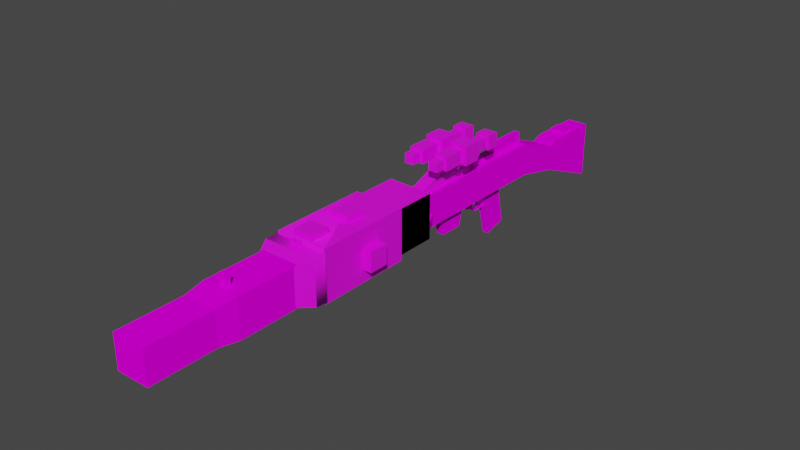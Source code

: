 # Source: t21.blend  (saved by Blender 2.80.75; exported with 4.5.12 LTS)
import bpy
from mathutils import Matrix  # noqa: F401  (used for matrix-valued properties, if any)

bpy.ops.wm.read_factory_settings(use_empty=True)
scene = bpy.context.scene
scene.name = 'Scene'

# ---- collections
col_collection = bpy.data.collections.new('Collection'); scene.collection.children.link(col_collection)

# ---- images (referenced by path relative to the original .blend; pixels are not part of the script)
import os
ASSET_DIR = os.environ.get("B2B_ASSET_DIR", "")  # directory of the original .blend (textures are referenced by path, not embedded)
HERE = os.path.dirname(os.path.abspath(__file__))  # packed textures are extracted next to this script under _unpacked/

def load_image(name, relpath, width, height, colorspace="sRGB"):
    """Load a texture the original file referenced (path relative to the .blend, or extracted next to this script)."""
    p = next((c for c in (os.path.join(HERE, relpath), os.path.join(ASSET_DIR, relpath)) if relpath and os.path.exists(c)), "")
    if p:
        img = bpy.data.images.load(p, check_existing=True)
        img.name = name
    else:  # same state as the original file: an image datablock whose file is absent (Cycles renders it pink)
        img = bpy.data.images.new(name, width, height)
        img.source = "FILE"
        img.filepath = "//" + (relpath or name)
    img.colorspace_settings.name = colorspace
    return img
img_t21_base_png = load_image('t21_base.png', 't21_base.png', 1024, 1024, 'sRGB')
img_t21_barrel_png = load_image('t21_barrel.png', 't21_barrel.png', 1024, 1024, 'sRGB')
img_t21_scope_png = load_image('t21_scope.png', 't21_scope.png', 1024, 1024, 'sRGB')

# ---- materials (node trees are filled in below, after node groups)
mat_mat_diffuse_cutout = bpy.data.materials.new('MAT_DIFFUSE_CUTOUT')
mat_mat_diffuse_cutout.use_transparent_shadow = False
mat_mat_diffuse_cutout.diffuse_color = (0.0, 0.0, 0.0, 1.0)
mat_mat_diffuse_cutout.roughness = 1.0
mat_mat_diffuse_cutout.specular_intensity = 0.0
mat_material_002 = bpy.data.materials.new('Material.002')
mat_material_002.use_transparent_shadow = False
mat_material_001 = bpy.data.materials.new('Material.001')
mat_material_001.use_transparent_shadow = False
mat_material_001.diffuse_color = (0.0, 0.0, 0.0, 1.0)
mat_material_001.roughness = 1.0
mat_material_001.specular_intensity = 0.0

# ---- material node trees
mat_mat_diffuse_cutout.use_nodes = True; mat_mat_diffuse_cutout.node_tree.nodes.clear()
_N = mat_mat_diffuse_cutout.node_tree.nodes; _L = mat_mat_diffuse_cutout.node_tree.links
n0 = _N.new('ShaderNodeOutputMaterial'); n0.name = 'Material Output'; n0.location = (300, 300)
n1 = _N.new('ShaderNodeBsdfPrincipled'); n1.name = 'Principled BSDF'; n1.location = (10, 300)
n1.distribution = 'GGX'
n1.subsurface_method = 'BURLEY'
n1.inputs[2].default_value = 1.0
n1.inputs[3].default_value = 1.0
n1.inputs[13].default_value = 0.0
n1.inputs[27].default_value = (0.0, 0.0, 0.0, 1.0)
n1.inputs[28].default_value = 1.0
n2 = _N.new('ShaderNodeTexImage'); n2.name = 'Image Texture'; n2.location = (-300, 600)
n2.image = img_t21_base_png
n2.interpolation = 'Closest'
_L.new(n1.outputs[0], n0.inputs[0])
_L.new(n2.outputs[0], n1.inputs[0])
n0.is_active_output = True
mat_material_002.use_nodes = True; mat_material_002.node_tree.nodes.clear()
_N = mat_material_002.node_tree.nodes; _L = mat_material_002.node_tree.links
n0 = _N.new('ShaderNodeOutputMaterial'); n0.name = 'Material Output'; n0.location = (300, 300)
n1 = _N.new('ShaderNodeBsdfPrincipled'); n1.name = 'Principled BSDF'; n1.location = (10, 300)
n1.distribution = 'GGX'
n1.subsurface_method = 'BURLEY'
n1.inputs[3].default_value = 1.45
n1.inputs[27].default_value = (0.0, 0.0, 0.0, 1.0)
n1.inputs[28].default_value = 1.0
n2 = _N.new('ShaderNodeTexImage'); n2.name = 'Image Texture'; n2.location = (-280, 280)
n2.image = img_t21_barrel_png
n2.interpolation = 'Closest'
_L.new(n1.outputs[0], n0.inputs[0])
_L.new(n2.outputs[0], n1.inputs[0])
n0.is_active_output = True
mat_material_001.use_nodes = True; mat_material_001.node_tree.nodes.clear()
_N = mat_material_001.node_tree.nodes; _L = mat_material_001.node_tree.links
n0 = _N.new('ShaderNodeOutputMaterial'); n0.name = 'Material Output'; n0.location = (300, 300)
n1 = _N.new('ShaderNodeBsdfPrincipled'); n1.name = 'Principled BSDF'; n1.location = (10, 300)
n1.distribution = 'GGX'
n1.subsurface_method = 'BURLEY'
n1.inputs[3].default_value = 1.45
n1.inputs[27].default_value = (0.0, 0.0, 0.0, 1.0)
n1.inputs[28].default_value = 1.0
n2 = _N.new('ShaderNodeTexImage'); n2.name = 'Image Texture'; n2.location = (-280, 280)
n2.image = img_t21_scope_png
n2.interpolation = 'Closest'
_L.new(n1.outputs[0], n0.inputs[0])
_L.new(n2.outputs[0], n1.inputs[0])
n0.is_active_output = True

# ---- world
world_world = bpy.data.worlds.new('World'); scene.world = world_world
world_world.use_nodes = True; world_world.node_tree.nodes.clear()
_N = world_world.node_tree.nodes; _L = world_world.node_tree.links
n0 = _N.new('ShaderNodeOutputWorld'); n0.name = 'World Output'; n0.location = (300, 300)
n1 = _N.new('ShaderNodeBackground'); n1.name = 'Background'; n1.location = (10, 300)
n1.inputs[0].default_value = (0.05088, 0.05088, 0.05088, 1.0)
_L.new(n1.outputs[0], n0.inputs[0])
n0.is_active_output = True
world_world.color = (0.05088, 0.05088, 0.05088)
world_world.use_sun_shadow = False
world_world.sun_shadow_jitter_overblur = 0.0

# ---- meshes
me_base_gun = bpy.data.meshes.new('base_gun')
me_base_gun.from_pydata([(-0.1683, -0.5415, -2.938), (0.1683, 0.3883, -2.938), (0.1683, -0.5415, -2.938), (-0.1683, 0.6262, -1.078), (0.1683, 0.6262, 1.635), (0.1683, 0.6262, -1.078), (-0.1683, 0.6262, 1.635), (0.1683, 0.08284, 1.635), (-0.1683, 0.08284, 1.635), (0.1683, 0.08284, -1.078), (-0.1683, 0.08284, -1.078), (0.1683, -0.08845, -1.837), (-0.1683, 0.3342, -1.837), (-0.1683, -0.08845, -1.837), (0.1683, 0.3342, -1.837), (-0.1683, 0.3883, -2.938), (-0.1683, 0.4037, -2.007), (0.1683, 0.4037, -2.007), (-0.0613, 0.5633, -1.063), (0.0613, 0.6859, -1.063), (0.0613, 0.5633, -1.063), (-0.0613, 0.6859, -1.063), (0.0613, 0.6859, 0.1986), (-0.0613, 0.6859, 0.1986), (0.0613, 0.5633, 0.1986), (-0.0613, 0.5633, 0.1986), (-0.05059, 0.6852, -1.029), (0.05059, 0.6852, -0.9276), (0.05059, 0.6852, -1.029), (0.05059, 0.7753, -1.029), (-0.05059, 0.7753, -0.9276), (-0.05059, 0.6852, -0.9276), (-0.05059, 0.6852, -0.4433), (0.05059, 0.6852, -0.3422), (0.05059, 0.6852, -0.4433), (0.05059, 0.7753, -0.4433), (-0.05059, 0.7753, -0.3422), (-0.05059, 0.6852, -0.3422), (-0.04754, 0.7115, -1.054), (0.04754, 0.8066, -1.054), (0.04754, 0.7115, -1.054), (-0.04754, 0.8066, -1.054), (0.04754, 0.8066, -0.2695), (-0.04754, 0.8066, -0.2695), (0.04754, 0.7115, -0.2695), (-0.04754, 0.7115, -0.2695), (-0.06861, 0.6058, 0.7596), (0.06861, 0.8126, 0.7596), (0.06861, 0.6058, 0.7596), (-0.06861, 0.8126, 0.7596), (0.06861, 0.8126, 0.8968), (-0.06861, 0.8126, 0.8968), (0.06861, 0.6058, 0.8968), (-0.06861, 0.6058, 0.8968), (-0.1607, 0.1906, 1.294), (0.1607, 0.3018, 1.294), (0.1607, 0.1906, 1.294), (-0.3565, 0.3018, 1.64), (0.3565, 0.3018, 1.64), (0.3565, 0.1906, 1.64), (-0.3565, 0.1906, 1.64), (-0.1607, 0.3018, 1.294), (-0.06092, -0.253, 0.5091), (0.06092, 0.09437, 0.4298), (0.06092, -0.253, 0.5091), (-0.06092, 0.09437, 0.4298), (0.06092, 0.09437, 0.9832), (-0.06092, 0.09437, 0.9832), (0.06092, -0.253, 0.9039), (-0.06092, -0.253, 0.9039), (-0.06092, 0.04129, -0.8564), (0.06092, 0.09437, -0.9187), (0.06092, 0.04129, -0.8564), (0.06092, 0.09437, -0.1049), (-0.06092, 0.09437, -0.9187), (-0.06092, 0.09437, -0.1049), (-0.04856, -0.7007, -0.288), (0.04856, -0.6078, -0.6614), (0.04856, -0.7007, -0.288), (0.06092, 0.04129, -0.5058), (0.04856, -0.1587, -0.146), (-0.06092, 0.04129, -0.5058), (-0.06092, 0.04129, -0.1673), (0.06092, 0.04129, -0.1673), (-0.04856, -0.6078, -0.6614), (-0.04856, -0.1587, -0.146), (0.04856, -0.1587, 0.0933), (-0.04856, -0.1587, 0.0933), (0.04856, -0.07731, 0.1647), (-0.04856, -0.07813, 0.2614), (0.04856, -0.0778, 0.1644), (0.04856, -0.07813, 0.2614), (-0.04856, 0.09225, 0.2855), (0.04856, 0.09035, 0.1079), (0.04856, 0.09225, 0.2855), (-0.04856, -0.0778, 0.1644), (-0.04856, 0.09035, 0.1079), (-0.02458, -0.0143, -0.04376), (0.02458, 0.1026, -0.03605), (0.02458, -0.0143, -0.04376), (-0.02458, 0.1026, -0.03605), (0.02458, 0.1026, 0.01311), (-0.02458, 0.1026, 0.01311), (0.02458, -0.0143, -0.01044), (-0.02458, -0.0143, -0.01044), (0.02458, -0.09766, -0.00511), (-0.02458, -0.09766, -0.02825), (-0.02458, -0.09766, -0.00511), (0.02458, -0.1446, 0.0117), (0.02458, -0.09766, -0.02825), (-0.02458, -0.1446, 0.0117), (-0.1177, 0.3791, -2.506), (0.1177, 0.4549, -2.506), (0.1177, 0.3791, -2.506), (-0.1177, 0.4549, -2.506), (0.1177, 0.4549, -2.271), (-0.1177, 0.4549, -2.271), (0.1177, 0.3791, -2.271), (-0.1177, 0.3791, -2.271), (0.05059, 0.7753, -0.9276), (-0.05059, 0.7753, -1.029), (0.05059, 0.7753, -0.3422), (-0.05059, 0.7753, -0.4433), (-0.04856, -0.07731, 0.1647)], [], [(0, 1, 2), (3, 4, 5), (6, 7, 4), (8, 9, 7), (8, 3, 10), (9, 4, 7), (10, 11, 9), (10, 12, 13), (5, 12, 3), (9, 14, 5), (13, 2, 11), (15, 13, 16), (14, 16, 12), (11, 2, 1), (17, 15, 16), (18, 19, 20), (21, 22, 19), (23, 24, 22), (25, 20, 24), (25, 21, 18), (20, 22, 24), (26, 27, 28), (27, 29, 28), (26, 30, 31), (32, 33, 34), (33, 35, 34), (32, 36, 37), (38, 39, 40), (41, 42, 39), (43, 44, 42), (45, 40, 44), (45, 41, 38), (40, 42, 44), (46, 47, 48), (49, 50, 47), (51, 52, 50), (53, 48, 52), (53, 49, 46), (48, 50, 52), (54, 55, 56), (55, 57, 58), (57, 59, 58), (60, 56, 59), (60, 61, 54), (56, 58, 59), (62, 63, 64), (65, 66, 63), (67, 68, 66), (69, 64, 68), (69, 65, 62), (68, 63, 66), (70, 71, 72), (73, 74, 75), (76, 77, 78), (73, 79, 71), (79, 80, 77), (81, 72, 79), (73, 82, 83), (82, 80, 83), (79, 84, 81), (76, 80, 85), (74, 81, 75), (84, 76, 85), (85, 86, 80), (87, 88, 86), (89, 90, 91), (92, 93, 94), (92, 91, 94), (92, 95, 89), (93, 95, 96), (94, 90, 93), (97, 98, 99), (100, 101, 98), (102, 103, 101), (98, 101, 103), (104, 105, 103), (99, 106, 97), (107, 108, 105), (100, 97, 104), (109, 110, 106), (111, 112, 113), (114, 115, 112), (116, 117, 115), (118, 113, 117), (118, 114, 111), (113, 115, 117), (0, 15, 1), (3, 6, 4), (6, 8, 7), (8, 10, 9), (8, 6, 3), (9, 5, 4), (10, 13, 11), (10, 3, 12), (5, 14, 12), (9, 11, 14), (13, 0, 2), (0, 13, 15), (13, 12, 16), (14, 17, 16), (1, 17, 11), (17, 14, 11), (17, 1, 15), (18, 21, 19), (21, 23, 22), (23, 25, 24), (25, 18, 20), (25, 23, 21), (20, 19, 22), (26, 31, 27), (27, 119, 29), (26, 120, 30), (32, 37, 33), (33, 121, 35), (32, 122, 36), (38, 41, 39), (41, 43, 42), (43, 45, 44), (45, 38, 40), (45, 43, 41), (40, 39, 42), (46, 49, 47), (49, 51, 50), (51, 53, 52), (53, 46, 48), (53, 51, 49), (48, 47, 50), (54, 61, 55), (55, 61, 57), (57, 60, 59), (60, 54, 56), (60, 57, 61), (56, 55, 58), (62, 65, 63), (65, 67, 66), (67, 69, 68), (69, 62, 64), (69, 67, 65), (68, 64, 63), (70, 74, 71), (73, 71, 74), (76, 84, 77), (83, 79, 73), (79, 72, 71), (83, 80, 79), (80, 78, 77), (81, 70, 72), (73, 75, 82), (82, 85, 80), (79, 77, 84), (76, 78, 80), (70, 81, 74), (81, 82, 75), (82, 81, 85), (81, 84, 85), (85, 87, 86), (87, 123, 88), (89, 95, 90), (92, 96, 93), (92, 89, 91), (92, 96, 95), (93, 90, 95), (94, 91, 90), (97, 100, 98), (100, 102, 101), (102, 104, 103), (108, 109, 105), (109, 99, 103), (105, 109, 103), (99, 98, 103), (104, 107, 105), (99, 109, 106), (107, 110, 108), (97, 106, 104), (106, 110, 107), (106, 107, 104), (102, 100, 104), (109, 108, 110), (111, 114, 112), (114, 116, 115), (116, 118, 117), (118, 111, 113), (118, 116, 114), (113, 112, 115)])
me_base_gun.polygons.foreach_set('use_smooth', [True] * 184)
_k = set([(0, 2), (0, 13), (0, 15), (1, 2), (1, 15), (1, 17), (2, 11), (3, 5), (3, 6), (3, 12), (4, 5), (4, 6), (4, 7), (5, 14), (6, 8), (7, 8), (7, 9), (8, 10), (9, 10), (9, 11), (10, 13), (11, 13), (12, 14), (12, 16), (14, 17), (15, 16), (18, 20), (18, 21), (18, 25), (19, 20), (19, 21), (19, 22), (20, 24), (21, 23), (22, 23), (22, 24), (23, 25), (24, 25), (26, 27), (26, 28), (26, 31), (26, 120), (27, 28), (27, 31), (27, 119), (28, 29), (29, 119), (30, 31), (30, 120), (32, 33), (32, 34), (32, 37), (32, 122), (33, 34), (33, 37), (33, 121), (34, 35), (35, 121), (36, 37), (36, 122), (38, 40), (38, 41), (38, 45), (39, 40), (39, 41), (39, 42), (40, 44), (41, 43), (42, 43), (42, 44), (43, 45), (44, 45), (46, 48), (46, 49), (46, 53), (47, 48), (47, 49), (47, 50), (48, 52), (49, 51), (50, 51), (50, 52), (51, 53), (52, 53), (54, 56), (54, 60), (54, 61), (55, 56), (55, 58), (55, 61), (56, 59), (57, 58), (57, 60), (57, 61), (58, 59), (59, 60), (62, 64), (62, 65), (62, 69), (63, 64), (63, 65), (63, 66), (64, 68), (65, 67), (66, 67), (66, 68), (67, 69), (68, 69), (70, 72), (70, 74), (70, 81), (71, 72), (71, 73), (71, 74), (72, 79), (73, 75), (73, 83), (74, 75), (75, 82), (76, 78), (76, 84), (76, 85), (77, 78), (77, 79), (77, 84), (78, 80), (79, 81), (80, 83), (80, 85), (80, 86), (81, 84), (82, 85), (85, 87), (86, 87), (86, 88), (87, 123), (88, 123), (89, 91), (89, 92), (89, 95), (90, 91), (90, 93), (90, 94), (90, 95), (91, 92), (91, 94), (93, 95), (95, 96), (97, 99), (97, 100), (97, 106), (98, 99), (98, 100), (98, 101), (99, 109), (100, 102), (101, 102), (101, 103), (102, 104), (103, 104), (103, 105), (104, 107), (105, 107), (105, 108), (106, 109), (106, 110), (107, 110), (108, 109), (108, 110), (111, 113), (111, 114), (111, 118), (112, 113), (112, 114), (112, 115), (113, 117), (114, 116), (115, 116), (115, 117), (116, 118), (117, 118)])
me_base_gun.attributes.new('sharp_edge', 'BOOLEAN', 'EDGE').data.foreach_set('value', [ (min(e.vertices), max(e.vertices)) in _k for e in me_base_gun.edges])
_uv = me_base_gun.uv_layers.new(name='UVMap')
_uv.uv.foreach_set('vector', [0.01573, 0.2216, 0.03893, 0.2882, 0.03893, 0.2216, 0.2811, 0.2656, 0.4766, 0.2891, 0.2811, 0.2891, 0.2811, 0.2263, 0.2811, 0.2263, 0.2811, 0.2263, 0.4766, 0.3517, 0.2811, 0.3281, 0.4766, 0.3281, 0.4766, 0.2263, 0.2811, 0.2656, 0.2811, 0.2263, 0.2811, 0.3281, 0.4766, 0.2891, 0.4766, 0.3281, 0.2732, 0.2503, 0.2187, 0.2267, 0.2732, 0.2267, 0.1711, 0.3523, 0.1172, 0.3701, 0.1172, 0.3401, 0.2731, 0.336, 0.2186, 0.3127, 0.2731, 0.3127, 0.1711, 0.2659, 0.1171, 0.2838, 0.1711, 0.3045, 0.2187, 0.2503, 0.1408, 0.2267, 0.2187, 0.2267, 0.03914, 0.3745, 0.1172, 0.3401, 0.1051, 0.3745, 0.2186, 0.336, 0.207, 0.3127, 0.2186, 0.3127, 0.1171, 0.2537, 0.03893, 0.2216, 0.03893, 0.2882, 0.207, 0.336, 0.1405, 0.3127, 0.207, 0.3127, 0.289, 0.3596, 0.2813, 0.3673, 0.2813, 0.3596, 0.289, 0.3673, 0.3751, 0.3751, 0.289, 0.3751, 0.3828, 0.3751, 0.3751, 0.3828, 0.3751, 0.3751, 0.2811, 0.2263, 0.2811, 0.2263, 0.2811, 0.2263, 0.3751, 0.3596, 0.289, 0.3673, 0.289, 0.3596, 0.289, 0.3828, 0.3751, 0.3751, 0.3751, 0.3828, 0.2969, 0.3985, 0.3046, 0.4064, 0.2969, 0.4064, 0.3046, 0.4064, 0.2969, 0.4141, 0.2969, 0.4064, 0.2969, 0.3985, 0.3046, 0.3908, 0.3046, 0.3985, 0.3282, 0.3985, 0.336, 0.4064, 0.3282, 0.4064, 0.336, 0.4064, 0.3282, 0.4142, 0.3282, 0.4064, 0.3282, 0.3985, 0.336, 0.3908, 0.336, 0.3985, 0.2891, 0.422, 0.2813, 0.4298, 0.2813, 0.422, 0.2891, 0.4298, 0.3438, 0.4376, 0.2891, 0.4376, 0.3514, 0.4532, 0.3438, 0.4455, 0.3514, 0.4455, 0.3438, 0.4532, 0.2891, 0.4455, 0.3438, 0.4455, 0.3438, 0.422, 0.2891, 0.4298, 0.2891, 0.422, 0.2891, 0.4455, 0.3438, 0.4376, 0.3438, 0.4455, 0.4609, 0.3633, 0.4531, 0.3751, 0.4531, 0.3633, 0.4298, 0.3751, 0.4375, 0.3828, 0.4298, 0.3828, 0.4375, 0.3751, 0.4453, 0.3633, 0.4453, 0.3751, 0.2811, 0.2263, 0.2811, 0.2263, 0.2811, 0.2263, 0.4375, 0.3633, 0.4298, 0.3751, 0.4298, 0.3633, 0.4531, 0.3633, 0.4453, 0.3751, 0.4453, 0.3633, 0.2811, 0.2263, 0.2811, 0.2263, 0.2811, 0.2263, 0.367, 0.1952, 0.3904, 0.1565, 0.3904, 0.211, 0.2811, 0.2263, 0.2811, 0.2263, 0.2811, 0.2263, 0.4215, 0.2109, 0.3981, 0.1723, 0.4215, 0.1566, 0.3982, 0.1564, 0.4215, 0.1486, 0.4215, 0.1564, 0.3981, 0.2187, 0.4216, 0.211, 0.4216, 0.2187, 0.9454, 0.03923, 0.9529, 0.01566, 0.9529, 0.03923, 0.2811, 0.2263, 0.2811, 0.2263, 0.2811, 0.2263, 0.9454, 0.09358, 0.9532, 0.07022, 0.9532, 0.09358, 0.9454, 0.07022, 0.9532, 0.04332, 0.9532, 0.07022, 0.955, 0.1094, 0.9221, 0.1325, 0.9276, 0.1094, 0.7427, 0.1094, 0.7097, 0.1326, 0.7483, 0.1326, 0.5858, 0.1287, 0.5781, 0.1327, 0.5781, 0.1287, 0.2811, 0.2263, 0.2811, 0.2263, 0.2811, 0.2263, 0.8625, 0.06247, 0.8361, 0.05472, 0.8625, 0.05472, 0.6628, 0.1326, 0.6386, 0.129, 0.6077, 0.1326, 0.6386, 0.129, 0.66, 0.1155, 0.6293, 0.08506, 0.5858, 0.1093, 0.5781, 0.1287, 0.5781, 0.1093, 0.9843, 0.1329, 0.9766, 0.129, 0.9843, 0.129, 0.9766, 0.129, 0.9843, 0.1153, 0.9843, 0.129, 0.5781, 0.1093, 0.5858, 0.0627, 0.5858, 0.1093, 0.9765, 0.07814, 0.9841, 0.1153, 0.9765, 0.1153, 0.8196, 0.1327, 0.8504, 0.1291, 0.8745, 0.1327, 0.8411, 0.08523, 0.8636, 0.07901, 0.8717, 0.1156, 0.7188, 0.08577, 0.7421, 0.09387, 0.7188, 0.09387, 0.7421, 0.08577, 0.7499, 0.09387, 0.7421, 0.09387, 0.6874, 0.0937, 0.6952, 0.08589, 0.6952, 0.0937, 0.2811, 0.2263, 0.2811, 0.2263, 0.2811, 0.2263, 0.6874, 0.1094, 0.6952, 0.0937, 0.6952, 0.1094, 0.9054, 0.1327, 0.8957, 0.1191, 0.9035, 0.1191, 0.6952, 0.07047, 0.6874, 0.08589, 0.6874, 0.07047, 0.6934, 0.1326, 0.6838, 0.1191, 0.6793, 0.1326, 0.7811, 0.1242, 0.7735, 0.1327, 0.7735, 0.1242, 0.2811, 0.2263, 0.2811, 0.2263, 0.2811, 0.2263, 0.789, 0.1328, 0.7967, 0.1242, 0.7967, 0.1328, 0.6663, 0.1326, 0.67, 0.1326, 0.6685, 0.1244, 0.789, 0.1242, 0.7967, 0.1218, 0.7967, 0.1242, 0.7735, 0.1242, 0.7811, 0.1218, 0.7811, 0.1242, 0.789, 0.1218, 0.7967, 0.1093, 0.7967, 0.1218, 0.8783, 0.1327, 0.8783, 0.1245, 0.8805, 0.1245, 0.7735, 0.1218, 0.7811, 0.1093, 0.7811, 0.1218, 0.06518, 0.3986, 0.0703, 0.4141, 0.06518, 0.4141, 0.0703, 0.3986, 0.08593, 0.4141, 0.0703, 0.4141, 0.08593, 0.3986, 0.09098, 0.4141, 0.08593, 0.4141, 0.2811, 0.2263, 0.2811, 0.2263, 0.2811, 0.2263, 0.08593, 0.3936, 0.0703, 0.3986, 0.0703, 0.3936, 0.0703, 0.4191, 0.08593, 0.4141, 0.08593, 0.4191, 0.01573, 0.2216, 0.01573, 0.2882, 0.03893, 0.2882, 0.2811, 0.2656, 0.4766, 0.2656, 0.4766, 0.2891, 0.2811, 0.2263, 0.2811, 0.2263, 0.2811, 0.2263, 0.4766, 0.3517, 0.2811, 0.3517, 0.2811, 0.3281, 0.4766, 0.2263, 0.4766, 0.2656, 0.2811, 0.2656, 0.2811, 0.3281, 0.2811, 0.2891, 0.4766, 0.2891, 0.2732, 0.2503, 0.2187, 0.2503, 0.2187, 0.2267, 0.1711, 0.3523, 0.1711, 0.3908, 0.1172, 0.3701, 0.2731, 0.336, 0.2186, 0.336, 0.2186, 0.3127, 0.1711, 0.2659, 0.1171, 0.2537, 0.1171, 0.2838, 0.2187, 0.2503, 0.1408, 0.2503, 0.1408, 0.2267, 0.03914, 0.308, 0.1172, 0.3401, 0.03914, 0.3745, 0.1172, 0.3401, 0.1172, 0.3701, 0.1051, 0.3745, 0.2186, 0.336, 0.207, 0.336, 0.207, 0.3127, 0.03893, 0.2882, 0.105, 0.2882, 0.1171, 0.2537, 0.105, 0.2882, 0.1171, 0.2838, 0.1171, 0.2537, 0.207, 0.336, 0.1405, 0.336, 0.1405, 0.3127, 0.289, 0.3596, 0.289, 0.3673, 0.2813, 0.3673, 0.289, 0.3673, 0.3751, 0.3673, 0.3751, 0.3751, 0.3828, 0.3751, 0.3828, 0.3828, 0.3751, 0.3828, 0.2811, 0.2263, 0.2811, 0.2263, 0.2811, 0.2263, 0.3751, 0.3596, 0.3751, 0.3673, 0.289, 0.3673, 0.289, 0.3828, 0.289, 0.3751, 0.3751, 0.3751, 0.2969, 0.3985, 0.3046, 0.3985, 0.3046, 0.4064, 0.3046, 0.4064, 0.3046, 0.4141, 0.2969, 0.4141, 0.2969, 0.3985, 0.2969, 0.3908, 0.3046, 0.3908, 0.3282, 0.3985, 0.336, 0.3985, 0.336, 0.4064, 0.336, 0.4064, 0.336, 0.4142, 0.3282, 0.4142, 0.3282, 0.3985, 0.3282, 0.3908, 0.336, 0.3908, 0.2891, 0.422, 0.2891, 0.4298, 0.2813, 0.4298, 0.2891, 0.4298, 0.3438, 0.4298, 0.3438, 0.4376, 0.3514, 0.4532, 0.3438, 0.4532, 0.3438, 0.4455, 0.3438, 0.4532, 0.2891, 0.4532, 0.2891, 0.4455, 0.3438, 0.422, 0.3438, 0.4298, 0.2891, 0.4298, 0.2891, 0.4455, 0.2891, 0.4376, 0.3438, 0.4376, 0.4609, 0.3633, 0.4609, 0.3751, 0.4531, 0.3751, 0.4298, 0.3751, 0.4375, 0.3751, 0.4375, 0.3828, 0.4375, 0.3751, 0.4375, 0.3633, 0.4453, 0.3633, 0.2811, 0.2263, 0.2811, 0.2263, 0.2811, 0.2263, 0.4375, 0.3633, 0.4375, 0.3751, 0.4298, 0.3751, 0.4531, 0.3633, 0.4531, 0.3751, 0.4453, 0.3751, 0.2811, 0.2263, 0.2811, 0.2263, 0.2811, 0.2263, 0.367, 0.1952, 0.367, 0.1723, 0.3904, 0.1565, 0.2811, 0.2263, 0.2811, 0.2263, 0.2811, 0.2263, 0.4215, 0.2109, 0.3981, 0.1952, 0.3981, 0.1723, 0.3982, 0.1564, 0.3982, 0.1486, 0.4215, 0.1486, 0.3981, 0.2187, 0.3981, 0.211, 0.4216, 0.211, 0.9454, 0.03923, 0.9454, 0.01566, 0.9529, 0.01566, 0.2811, 0.2263, 0.2811, 0.2263, 0.2811, 0.2263, 0.9454, 0.09358, 0.9454, 0.07022, 0.9532, 0.07022, 0.9454, 0.07022, 0.9454, 0.04332, 0.9532, 0.04332, 0.955, 0.1094, 0.9605, 0.1325, 0.9221, 0.1325, 0.7427, 0.1094, 0.7152, 0.1094, 0.7097, 0.1326, 0.5858, 0.1287, 0.5858, 0.1327, 0.5781, 0.1327, 0.2811, 0.2263, 0.2811, 0.2263, 0.2811, 0.2263, 0.8625, 0.06247, 0.8361, 0.06247, 0.8361, 0.05472, 0.6586, 0.129, 0.6386, 0.129, 0.6628, 0.1326, 0.6386, 0.129, 0.6119, 0.129, 0.6077, 0.1326, 0.6586, 0.129, 0.66, 0.1155, 0.6386, 0.129, 0.66, 0.1155, 0.6518, 0.07882, 0.6293, 0.08506, 0.5858, 0.1093, 0.5858, 0.1287, 0.5781, 0.1287, 0.9843, 0.1329, 0.9766, 0.1329, 0.9766, 0.129, 0.9766, 0.129, 0.9766, 0.1153, 0.9843, 0.1153, 0.5781, 0.1093, 0.5781, 0.0627, 0.5858, 0.0627, 0.9765, 0.07814, 0.9841, 0.07814, 0.9841, 0.1153, 0.8238, 0.1291, 0.8504, 0.1291, 0.8196, 0.1327, 0.8504, 0.1291, 0.8703, 0.1291, 0.8745, 0.1327, 0.8703, 0.1291, 0.8504, 0.1291, 0.8717, 0.1156, 0.8504, 0.1291, 0.8411, 0.08523, 0.8717, 0.1156, 0.7188, 0.08577, 0.7421, 0.08577, 0.7421, 0.09387, 0.7421, 0.08577, 0.7499, 0.08577, 0.7499, 0.09387, 0.6874, 0.0937, 0.6874, 0.08589, 0.6952, 0.08589, 0.2811, 0.2263, 0.2811, 0.2263, 0.2811, 0.2263, 0.6874, 0.1094, 0.6874, 0.0937, 0.6952, 0.0937, 0.9054, 0.1327, 0.8912, 0.1327, 0.8957, 0.1191, 0.6952, 0.07047, 0.6952, 0.08589, 0.6874, 0.08589, 0.6934, 0.1326, 0.6915, 0.1191, 0.6838, 0.1191, 0.7811, 0.1242, 0.7811, 0.1327, 0.7735, 0.1327, 0.2811, 0.2263, 0.2811, 0.2263, 0.2811, 0.2263, 0.789, 0.1328, 0.789, 0.1242, 0.7967, 0.1242, 0.6699, 0.1152, 0.6671, 0.1185, 0.6685, 0.1185, 0.6671, 0.1185, 0.6663, 0.1244, 0.6685, 0.1244, 0.6685, 0.1185, 0.6671, 0.1185, 0.6685, 0.1244, 0.6663, 0.1244, 0.6663, 0.1326, 0.6685, 0.1244, 0.789, 0.1242, 0.789, 0.1218, 0.7967, 0.1218, 0.7735, 0.1242, 0.7735, 0.1218, 0.7811, 0.1218, 0.789, 0.1218, 0.789, 0.1093, 0.7967, 0.1093, 0.8783, 0.1245, 0.8791, 0.1187, 0.8805, 0.1245, 0.8791, 0.1187, 0.8818, 0.1154, 0.8805, 0.1187, 0.8791, 0.1187, 0.8805, 0.1187, 0.8805, 0.1245, 0.8819, 0.1327, 0.8783, 0.1327, 0.8805, 0.1245, 0.7735, 0.1218, 0.7735, 0.1093, 0.7811, 0.1093, 0.06518, 0.3986, 0.0703, 0.3986, 0.0703, 0.4141, 0.0703, 0.3986, 0.08593, 0.3986, 0.08593, 0.4141, 0.08593, 0.3986, 0.09098, 0.3986, 0.09098, 0.4141, 0.2811, 0.2263, 0.2811, 0.2263, 0.2811, 0.2263, 0.08593, 0.3936, 0.08593, 0.3986, 0.0703, 0.3986, 0.0703, 0.4191, 0.0703, 0.4141, 0.08593, 0.4141])
me_base_gun.materials.append(mat_mat_diffuse_cutout)
me_base_gun.use_remesh_preserve_volume = False
me_base_gun.use_remesh_preserve_attributes = False
me_base_gun.use_mirror_vertex_groups = False
me_base_gun.update()
me_base_gun.normals_split_custom_set([tuple(v) for v in zip(*[iter([0.0, 0.0, -1.0, 0.0, 0.0, -1.0, 0.0, 0.0, -1.0, 0.0, 1.0, 0.0, 0.0, 1.0, 0.0, 0.0, 1.0, 0.0, 0.0, 0.0, 1.0, 0.0, 0.0, 1.0, 0.0, 0.0, 1.0, 0.0, -1.0, 0.0, 0.0, -1.0, 0.0, 0.0, -1.0, 0.0, -1.0, 0.0, 0.0, -1.0, 0.0, 0.0, -1.0, 0.0, 0.0, 1.0, 0.0, 0.0, 1.0, 0.0, 0.0, 1.0, 0.0, 0.0, 0.0, -0.9755, 0.22, 0.0, -0.9755, 0.22, 0.0, -0.9755, 0.22, -1.0, 0.0, 0.0, -1.0, 0.0, 0.0, -1.0, -1.013e-08, 0.0, 0.0, 0.9334, -0.359, 0.0, 0.9334, -0.359, 0.0, 0.9334, -0.359, 1.0, 0.0, 0.0, 1.0, 0.0, 0.0, 1.0, 0.0, 0.0, 0.0, -0.9247, 0.3807, 0.0, -0.9247, 0.3807, 0.0, -0.9247, 0.3807, -1.0, -1.084e-08, 0.0, -1.0, -1.013e-08, 0.0, -1.0, -2.788e-08, 0.0, 0.0, 0.9256, 0.3785, 0.0001117, 0.9988, 0.04988, 0.0, 0.9256, 0.3785, 1.0, -1.013e-08, 0.0, 1.0, 0.0, 0.0, 1.0, -1.084e-08, 0.0, 0.0, 0.9988, 0.04802, 0.0, 0.9999, -0.01661, 0.0001117, 0.9988, 0.04988, 0.0, 0.0, -1.0, 0.0, 0.0, -1.0, 0.0, 0.0, -1.0, 0.0, 1.0, 0.0, 0.0, 1.0, 0.0, 0.0, 1.0, 0.0, 0.0, 0.0, 1.0, 0.0, 0.0, 1.0, 0.0, 0.0, 1.0, 0.0, -1.0, 0.0, 0.0, -1.0, 0.0, 0.0, -1.0, 0.0, -1.0, 0.0, 0.0, -1.0, 0.0, 0.0, -1.0, 0.0, 0.0, 1.0, 0.0, 0.0, 1.0, 0.0, 0.0, 1.0, 0.0, 0.0, 0.0, 1.0, 0.0, 0.0, 1.0, 0.0, 0.0, 1.0, 0.0, -1.0, 0.0, 0.0, -1.0, 0.0, 0.0, -1.0, 0.0, 0.0, 1.0, 0.0, 0.0, 1.0, 0.0, 0.0, 1.0, 0.0, 0.0, 0.0, 1.0, 0.0, 0.0, 1.0, 0.0, 0.0, 1.0, 0.0, -1.0, 0.0, 0.0, -1.0, 0.0, 0.0, -1.0, 0.0, 0.0, 1.0, 0.0, 0.0, 1.0, 0.0, 0.0, 1.0, 0.0, 0.0, 0.0, 0.0, -1.0, 0.0, 0.0, -1.0, 0.0, 0.0, -1.0, 0.0, 1.0, 0.0, 0.0, 1.0, 0.0, 0.0, 1.0, 0.0, 0.0, 0.0, 1.0, 0.0, 0.0, 1.0, 0.0, 0.0, 1.0, 0.0, -1.0, 0.0, 0.0, -1.0, 0.0, 0.0, -1.0, 0.0, -1.0, 0.0, 0.0, -1.0, 0.0, 0.0, -1.0, 0.0, 0.0, 1.0, 0.0, 0.0, 1.0, 0.0, 0.0, 1.0, 0.0, 0.0, 0.0, 0.0, -1.0, 0.0, 0.0, -1.0, 0.0, 0.0, -1.0, 0.0, 1.0, 0.0, 0.0, 1.0, 0.0, 0.0, 1.0, 0.0, 0.0, 0.0, 1.0, 0.0, 0.0, 1.0, 0.0, 0.0, 1.0, 0.0, -1.0, 0.0, 0.0, -1.0, 0.0, 0.0, -1.0, 0.0, -1.0, 0.0, 0.0, -1.0, 0.0, 0.0, -1.0, 0.0, 0.0, 1.0, 0.0, 0.0, 1.0, 0.0, 0.0, 1.0, 0.0, 0.0, 0.0, 0.0, -1.0, 0.0, 0.0, -1.0, 0.0, 0.0, -1.0, 0.0, 1.0, -2.973e-08, 0.0, 1.0, 2.121e-08, 0.0, 1.0, -1.207e-07, 0.0, 0.0, 1.0, 0.0, 0.0, 1.0, 0.0, 0.0, 1.0, 0.0, -1.0, -2.121e-08, 0.0, -1.0, 2.973e-08, 0.0, -1.0, 1.207e-07, -0.8705, 0.0, -0.4921, -0.8705, 0.0, -0.4921, -0.8705, 0.0, -0.4921, 0.8705, 0.0, -0.4921, 0.8705, 0.0, -0.4921, 0.8705, 0.0, -0.4921, 0.0, -0.2226, -0.9749, 0.0, -0.2226, -0.9749, 0.0, -0.2226, -0.9749, 0.0, 1.0, 0.0, 0.0, 1.0, 0.0, 0.0, 1.0, 0.0, 0.0, -0.2226, 0.9749, 0.0, -0.2226, 0.9749, 0.0, -0.2226, 0.9749, 0.0, -1.0, 0.0, 0.0, -1.0, 0.0, 0.0, -1.0, 0.0, -1.0, 2.989e-08, 0.0, -1.0, 2.541e-08, 0.0, -1.0, 1.358e-08, 0.0, 1.0, 2.989e-08, 0.0, 1.0, 2.541e-08, 0.0, 1.0, 3.876e-08, 0.0, 0.0, -0.7616, -0.648, 0.0, -0.7616, -0.648, 0.0, -0.7616, -0.648, 0.0, 1.0, 0.0, 0.0, 1.0, 0.0, 0.0, 1.0, 0.0, 0.0, -0.9704, -0.2417, 0.0, -0.9704, -0.2417, 0.0, -0.9704, -0.2417, 1.0, 0.0, 0.0, 0.9997, -0.02099, 0.009897, 1.0, -8.197e-08, 0.0, 0.9997, -0.02099, 0.009897, 0.9994, -0.03187, 0.009242, 0.9999, -0.009434, 0.00822, 0.0, -1.0, 0.0, 0.0, -1.0, 0.0, 0.0, -1.0, 0.0, 0.0, -0.7616, 0.648, -3.453e-06, -0.1928, 0.9812, 0.0, -0.1915, 0.9815, -3.453e-06, -0.1928, 0.9812, 0.0, 0.1055, 0.9944, 0.0, -0.1915, 0.9815, 0.0, 0.233, -0.9725, 0.0, 0.233, -0.9725, 0.0, 0.233, -0.9725, 0.0, -0.2534, 0.9674, 0.0, -0.2534, 0.9674, 0.0, -0.2534, 0.9674, -1.0, 0.0, 0.0, -0.9997, -0.02099, 0.009897, -1.0, 2.108e-08, 0.0, -0.9999, -0.009434, 0.00822, -1.0, -4.32e-09, 0.0, -0.9994, -0.03187, 0.009242, 0.0, 1.0, 0.0, 0.0, 1.0, 0.0, 0.0, 1.0, 0.0, 0.0, 0.6591, -0.7521, 0.0, 0.6591, -0.7521, 0.0, 0.6591, -0.7521, 0.0, -1.0, -0.003464, 0.0, -1.0, -0.003464, 0.0, -1.0, -0.003464, 0.0, -0.9999, 0.0107, 0.0, -0.9999, 0.0107, 0.0, -0.9999, 0.0107, 0.0, -0.1397, 0.9902, 0.0, -0.1397, 0.9902, 0.0, -0.1397, 0.9902, -1.0, 3.091e-08, 0.0, -1.0, 2.315e-08, 0.0, -1.0, 0.0, 0.0, 0.0, -0.3188, -0.9478, 0.0, -0.3188, -0.9478, 0.0, -0.3188, -0.9478, 1.0, 4.661e-08, 0.0, 1.0, 4.661e-08, 0.0, 1.0, 4.661e-08, 0.0, 0.0, 0.06582, -0.9978, 0.0, 0.06582, -0.9978, 0.0, 0.06582, -0.9978, 0.0, 1.0, 0.0, 0.0, 1.0, 0.0, 0.0, 1.0, 0.0, 0.0, -0.1975, 0.9803, 0.0, -0.1975, 0.9803, 0.0, -0.1975, 0.9803, 1.0, 2.192e-08, 0.0, 1.0, 2.026e-08, 0.0, 1.0, 1.437e-08, 0.0, 0.0, 0.06381, 0.998, 0.0, 0.06381, 0.998, 0.0, 0.06381, 0.998, 0.0, -0.1829, -0.9831, 0.0, -0.1829, -0.9831, 0.0, -0.1829, -0.9831, 0.0, 0.3374, 0.9414, 0.0, 0.3374, 0.9414, 0.0, 0.3374, 0.9414, -1.0, 2.192e-08, 0.0, -1.0, 1.556e-08, 0.0, -1.0, 1.437e-08, 0.0, 0.0, -0.6485, -0.7613, 0.0, -0.6485, -0.7613, 0.0, -0.6485, -0.7613, 0.0, 0.0, -1.0, 0.0, 0.0, -1.0, 0.0, 0.0, -1.0, 0.0, 1.0, 0.0, 0.0, 1.0, 0.0, 0.0, 1.0, 0.0, 0.0, 0.0, 1.0, 0.0, 0.0, 1.0, 0.0, 0.0, 1.0, 0.0, -1.0, 0.0, 0.0, -1.0, 0.0, 0.0, -1.0, 0.0, -1.0, 0.0, 0.0, -1.0, 0.0, 0.0, -1.0, 0.0, 0.0, 1.0, 0.0, 0.0, 1.0, 0.0, 0.0, 1.0, 0.0, 0.0, 0.0, 0.0, -1.0, 0.0, 0.0, -1.0, 0.0, 0.0, -1.0, 0.0, 1.0, 0.0, 0.0, 1.0, 0.0, 0.0, 1.0, 0.0, 0.0, 0.0, 1.0, 0.0, 0.0, 1.0, 0.0, 0.0, 1.0, 0.0, -1.0, 0.0, 0.0, -1.0, 0.0, 0.0, -1.0, 0.0, -1.0, 0.0, 0.0, -1.0, 0.0, 0.0, -1.0, 0.0, 0.0, 1.0, 0.0, 0.0, 1.0, 0.0, 0.0, 1.0, 0.0, 0.0, 0.0, -0.9755, 0.22, 0.0, -0.9755, 0.22, 0.0, -0.9755, 0.22, -1.0, 0.0, 0.0, -1.0, 0.0, 0.0, -1.0, 0.0, 0.0, 0.0, 0.9334, -0.359, 0.0, 0.9334, -0.359, 0.0, 0.9334, -0.359, 1.0, 0.0, 0.0, 1.0, -1.013e-08, 0.0, 1.0, 0.0, 0.0, 0.0, -0.9247, 0.3807, 0.0, -0.9247, 0.3807, 0.0, -0.9247, 0.3807, -1.0, 0.0, 0.0, -1.0, -1.013e-08, 0.0, -1.0, -1.084e-08, 0.0, -1.0, -1.013e-08, 0.0, -1.0, 0.0, 0.0, -1.0, -2.788e-08, 0.0, 0.0, 0.9256, 0.3785, 0.0, 0.9988, 0.04802, 0.0001117, 0.9988, 0.04988, 1.0, -1.084e-08, 0.0, 1.0, -2.788e-08, 0.0, 1.0, -1.013e-08, 0.0, 1.0, -2.788e-08, 0.0, 1.0, 0.0, 0.0, 1.0, -1.013e-08, 0.0, 0.0, 0.9988, 0.04802, 0.0, 0.9999, -0.01661, 0.0, 0.9999, -0.01661, 0.0, 0.0, -1.0, 0.0, 0.0, -1.0, 0.0, 0.0, -1.0, 0.0, 1.0, 0.0, 0.0, 1.0, 0.0, 0.0, 1.0, 0.0, 0.0, 0.0, 1.0, 0.0, 0.0, 1.0, 0.0, 0.0, 1.0, 0.0, -1.0, 0.0, 0.0, -1.0, 0.0, 0.0, -1.0, 0.0, -1.0, 0.0, 0.0, -1.0, 0.0, 0.0, -1.0, 0.0, 0.0, 1.0, 0.0, 0.0, 1.0, 0.0, 0.0, 1.0, 0.0, 0.0, 0.0, 1.0, 0.0, 0.0, 1.0, 0.0, 0.0, 1.0, 0.0, -1.0, 0.0, 0.0, -1.0, 0.0, 0.0, -1.0, 0.0, 0.0, 1.0, 0.0, 0.0, 1.0, 0.0, 0.0, 1.0, 0.0, 0.0, 0.0, 1.0, 0.0, 0.0, 1.0, 0.0, 0.0, 1.0, 0.0, -1.0, 0.0, 0.0, -1.0, 0.0, 0.0, -1.0, 0.0, 0.0, 1.0, 0.0, 0.0, 1.0, 0.0, 0.0, 1.0, 0.0, 0.0, 0.0, 0.0, -1.0, 0.0, 0.0, -1.0, 0.0, 0.0, -1.0, 0.0, 1.0, 0.0, 0.0, 1.0, 0.0, 0.0, 1.0, 0.0, 0.0, 0.0, 1.0, 0.0, 0.0, 1.0, 0.0, 0.0, 1.0, 0.0, -1.0, 0.0, 0.0, -1.0, 0.0, 0.0, -1.0, 0.0, -1.0, 0.0, 0.0, -1.0, 0.0, 0.0, -1.0, 0.0, 0.0, 1.0, 0.0, 0.0, 1.0, 0.0, 0.0, 1.0, 0.0, 0.0, 0.0, 0.0, -1.0, 0.0, 0.0, -1.0, 0.0, 0.0, -1.0, 0.0, 1.0, 0.0, 0.0, 1.0, 0.0, 0.0, 1.0, 0.0, 0.0, 0.0, 1.0, 0.0, 0.0, 1.0, 0.0, 0.0, 1.0, 0.0, -1.0, 0.0, 0.0, -1.0, 0.0, 0.0, -1.0, 0.0, -1.0, 0.0, 0.0, -1.0, 0.0, 0.0, -1.0, 0.0, 0.0, 1.0, 0.0, 0.0, 1.0, 0.0, 0.0, 1.0, 0.0, 0.0, 0.0, 0.0, -1.0, 0.0, 0.0, -1.0, 0.0, 0.0, -1.0, 0.0, 1.0, -2.973e-08, 0.0, 1.0, 2.008e-07, 0.0, 1.0, 2.121e-08, 0.0, 0.0, 1.0, 0.0, 0.0, 1.0, 0.0, 0.0, 1.0, 0.0, -1.0, -2.121e-08, 0.0, -1.0, -2.008e-07, 0.0, -1.0, 2.973e-08, -0.8705, 0.0, -0.4921, -0.8705, 0.0, -0.4921, -0.8705, 0.0, -0.4921, 0.8705, 0.0, -0.4921, 0.8705, 0.0, -0.4921, 0.8705, 0.0, -0.4921, 0.0, -0.2226, -0.9749, 0.0, -0.2226, -0.9749, 0.0, -0.2226, -0.9749, 0.0, 1.0, 0.0, 0.0, 1.0, 0.0, 0.0, 1.0, 0.0, 0.0, -0.2226, 0.9749, 0.0, -0.2226, 0.9749, 0.0, -0.2226, 0.9749, 0.0, -1.0, 0.0, 0.0, -1.0, 0.0, 0.0, -1.0, 0.0, -1.0, 2.989e-08, 0.0, -1.0, 3.876e-08, 0.0, -1.0, 2.541e-08, 0.0, 1.0, 2.989e-08, 0.0, 1.0, 1.358e-08, 0.0, 1.0, 2.541e-08, 0.0, 0.0, -0.7616, -0.648, 0.0, -0.7616, -0.648, 0.0, -0.7616, -0.648, 0.0, 1.0, 0.0, 0.0, 1.0, 0.0, 0.0, 1.0, 0.0, 0.0, -0.9704, -0.2417, 0.0, -0.9704, -0.2417, 0.0, -0.9704, -0.2417, 0.9994, -0.0332, 0.004197, 0.9997, -0.02099, 0.009897, 1.0, 0.0, 0.0, 0.9997, -0.02099, 0.009897, 1.0, -1.001e-07, 0.0, 1.0, -8.197e-08, 0.0, 0.9994, -0.0332, 0.004197, 0.9994, -0.03187, 0.009242, 0.9997, -0.02099, 0.009897, 0.9994, -0.03187, 0.009242, 1.0, 0.0, 0.0, 0.9999, -0.009434, 0.00822, 0.0, -1.0, 0.0, 0.0, -1.0, 0.0, 0.0, -1.0, 0.0, 0.0, -0.7616, 0.648, 0.0, -0.7616, 0.648, -3.453e-06, -0.1928, 0.9812, -3.453e-06, -0.1928, 0.9812, 0.0, 0.1055, 0.9944, 0.0, 0.1055, 0.9944, 0.0, 0.233, -0.9725, 0.0, 0.233, -0.9725, 0.0, 0.233, -0.9725, 0.0, -0.2534, 0.9674, 0.0, -0.2534, 0.9674, 0.0, -0.2534, 0.9674, -1.0, 0.0, 0.0, -0.9997, -0.02099, 0.009897, -1.0, 0.0, 0.0, -0.9997, -0.02099, 0.009897, -0.9994, -0.0332, 0.004197, -1.0, 2.108e-08, 0.0, -0.9994, -0.0332, 0.004197, -0.9997, -0.02099, 0.009897, -0.9994, -0.03187, 0.009242, -0.9997, -0.02099, 0.009897, -0.9999, -0.009434, 0.00822, -0.9994, -0.03187, 0.009242, 0.0, 1.0, 0.0, 0.0, 1.0, 0.0, 0.0, 1.0, 0.0, 0.0, 0.6591, -0.7521, 0.0, 0.6591, -0.7521, 0.0, 0.6591, -0.7521, 0.0, -1.0, -0.003464, 0.0, -1.0, -0.003464, 0.0, -1.0, -0.003464, 0.0, -0.9999, 0.0107, 0.0, -0.9999, 0.0107, 0.0, -0.9999, 0.0107, 0.0, -0.1397, 0.9902, 0.0, -0.1397, 0.9902, 0.0, -0.1397, 0.9902, -1.0, 3.091e-08, 0.0, -1.0, 4.661e-08, 0.0, -1.0, 2.315e-08, 0.0, 0.0, -0.3188, -0.9478, 0.0, -0.3188, -0.9478, 0.0, -0.3188, -0.9478, 1.0, 0.0, 0.0, 1.0, 0.0, 0.0, 1.0, 0.0, 0.0, 0.0, 0.06582, -0.9978, 0.0, 0.06582, -0.9978, 0.0, 0.06582, -0.9978, 0.0, 1.0, 0.0, 0.0, 1.0, 0.0, 0.0, 1.0, 0.0, 0.0, -0.1975, 0.9803, 0.0, -0.1975, 0.9803, 0.0, -0.1975, 0.9803, 1.0, -1.073e-07, 0.0, 1.0, -3.544e-08, 0.0, 1.0, -6.005e-08, 0.0, 1.0, -3.544e-08, 0.0, 1.0, 1.556e-08, 0.0, 1.0, 1.437e-08, 0.0, 1.0, -6.005e-08, 0.0, 1.0, -3.544e-08, 0.0, 1.0, 1.437e-08, 0.0, 1.0, 1.556e-08, 0.0, 1.0, 2.192e-08, 0.0, 1.0, 1.437e-08, 0.0, 0.0, 0.06381, 0.998, 0.0, 0.06381, 0.998, 0.0, 0.06381, 0.998, 0.0, -0.1829, -0.9831, 0.0, -0.1829, -0.9831, 0.0, -0.1829, -0.9831, 0.0, 0.3374, 0.9414, 0.0, 0.3374, 0.9414, 0.0, 0.3374, 0.9414, -1.0, 1.556e-08, 0.0, -1.0, -1.772e-08, 0.0, -1.0, 1.437e-08, 0.0, -1.0, -1.772e-08, 0.0, -1.0, -5.365e-08, 0.0, -1.0, -3.002e-08, 0.0, -1.0, -1.772e-08, 0.0, -1.0, -3.002e-08, 0.0, -1.0, 1.437e-08, 0.0, -1.0, 2.026e-08, 0.0, -1.0, 2.192e-08, 0.0, -1.0, 1.437e-08, 0.0, 0.0, -0.6485, -0.7613, 0.0, -0.6485, -0.7613, 0.0, -0.6485, -0.7613, 0.0, 0.0, -1.0, 0.0, 0.0, -1.0, 0.0, 0.0, -1.0, 0.0, 1.0, 0.0, 0.0, 1.0, 0.0, 0.0, 1.0, 0.0, 0.0, 0.0, 1.0, 0.0, 0.0, 1.0, 0.0, 0.0, 1.0, 0.0, -1.0, 0.0, 0.0, -1.0, 0.0, 0.0, -1.0, 0.0, -1.0, 0.0, 0.0, -1.0, 0.0, 0.0, -1.0, 0.0, 0.0, 1.0, 0.0, 0.0, 1.0, 0.0, 0.0, 1.0, 0.0, 0.0])] * 3)])
me_long_barrel = bpy.data.meshes.new('long_barrel')
me_long_barrel.from_pydata([(-0.362, 0.07582, 1.627), (0.362, 0.7999, 1.627), (0.362, 0.07582, 1.627), (-0.362, 0.7999, 1.627), (0.362, 0.7999, 3.113), (-0.2683, 0.7061, 6.656), (0.2683, 0.1696, 6.656), (0.2683, 0.7061, 6.656), (-0.362, 0.07582, 3.113), (0.362, 0.07582, 3.113), (-0.31, 0.7478, 3.113), (0.31, 0.7478, 3.113), (0.31, 0.7478, 5.264), (-0.31, 0.1279, 3.113), (-0.31, 0.7478, 5.264), (0.31, 0.1279, 3.113), (-0.31, 0.1279, 5.264), (0.31, 0.1279, 5.264), (0.2683, 0.7061, 5.595), (-0.2683, 0.1696, 5.595), (-0.2683, 0.7061, 5.595), (0.2683, 0.1696, 5.595), (-0.2683, 0.1696, 6.656), (-0.05059, 0.7367, 5.13), (0.05059, 0.7367, 5.231), (0.05059, 0.7367, 5.13), (0.05059, 0.9411, 5.13), (-0.05059, 0.9411, 5.231), (-0.05059, 0.7367, 5.231), (-0.362, 0.7999, 3.113), (0.05059, 0.9411, 5.231), (-0.05059, 0.9411, 5.13)], [], [(0, 1, 2), (3, 4, 1), (5, 6, 7), (8, 2, 9), (8, 3, 0), (2, 4, 9), (10, 11, 4), (10, 12, 11), (13, 14, 10), (15, 16, 13), (11, 17, 15), (14, 18, 12), (14, 19, 20), (17, 19, 16), (12, 21, 17), (20, 7, 18), (19, 5, 20), (21, 22, 19), (18, 6, 21), (23, 24, 25), (24, 26, 25), (23, 27, 28), (0, 3, 1), (3, 29, 4), (5, 22, 6), (8, 0, 2), (8, 29, 3), (2, 1, 4), (15, 9, 4), (29, 8, 13), (29, 13, 10), (11, 15, 4), (29, 10, 4), (10, 14, 12), (13, 16, 14), (15, 17, 16), (11, 12, 17), (14, 20, 18), (14, 16, 19), (17, 21, 19), (12, 18, 21), (20, 5, 7), (19, 22, 5), (21, 6, 22), (18, 7, 6), (23, 28, 24), (24, 30, 26), (23, 31, 27), (9, 15, 13, 8)])
me_long_barrel.polygons.foreach_set('use_smooth', [True] * 49)
_k = set([(0, 2), (0, 3), (0, 8), (1, 2), (1, 3), (1, 4), (2, 8), (2, 9), (3, 29), (4, 9), (4, 29), (5, 7), (5, 20), (5, 22), (6, 7), (6, 21), (6, 22), (7, 18), (8, 9), (8, 13), (8, 29), (9, 15), (10, 11), (10, 13), (10, 14), (11, 12), (11, 15), (12, 14), (12, 17), (12, 18), (13, 15), (13, 16), (13, 29), (14, 16), (14, 20), (15, 16), (15, 17), (16, 17), (16, 19), (17, 21), (18, 20), (18, 21), (19, 20), (19, 21), (19, 22), (23, 24), (23, 25), (23, 28), (23, 31), (24, 25), (24, 28), (24, 30), (25, 26), (26, 30), (27, 28), (27, 31)])
me_long_barrel.attributes.new('sharp_edge', 'BOOLEAN', 'EDGE').data.foreach_set('value', [ (min(e.vertices), max(e.vertices)) in _k for e in me_long_barrel.edges])
_uv = me_long_barrel.uv_layers.new(name='UVMap')
_uv.uv.foreach_set('vector', [0.4922, 0.1564, 0.4373, 0.2108, 0.4373, 0.1564, 0.4922, 0.2108, 0.6017, 0.2657, 0.4922, 0.2657, 0.9819, 0.5749, 0.9415, 0.5344, 0.9819, 0.5344, 0.6017, 0.3753, 0.4922, 0.3205, 0.6017, 0.3205, 0.6017, 0.1564, 0.4922, 0.2108, 0.4922, 0.1564, 0.4922, 0.3205, 0.6017, 0.2657, 0.6017, 0.3205, 0.6523, 0.3714, 0.6523, 0.3247, 0.6562, 0.3205, 0.6796, 0.4375, 0.8359, 0.4843, 0.6796, 0.4843, 0.6796, 0.3907, 0.8359, 0.4375, 0.6796, 0.4375, 0.6796, 0.5313, 0.8359, 0.578, 0.6796, 0.578, 0.6796, 0.4843, 0.8359, 0.5313, 0.6796, 0.5313, 0.8359, 0.4375, 0.8594, 0.4808, 0.8359, 0.4843, 0.8359, 0.4375, 0.8596, 0.3939, 0.8596, 0.4341, 0.8359, 0.5313, 0.8597, 0.575, 0.8359, 0.578, 0.8359, 0.4843, 0.8594, 0.528, 0.8359, 0.5313, 0.8594, 0.4411, 0.9375, 0.4808, 0.8594, 0.4808, 0.8596, 0.3939, 0.9373, 0.4341, 0.8596, 0.4341, 0.8597, 0.5345, 0.9374, 0.575, 0.8597, 0.575, 0.8594, 0.4872, 0.9373, 0.528, 0.8594, 0.528, 0.6015, 0.4064, 0.6094, 0.4138, 0.6015, 0.4138, 0.6094, 0.4138, 0.6015, 0.4294, 0.6015, 0.4138, 0.6015, 0.4064, 0.6094, 0.391, 0.6094, 0.4064, 0.4922, 0.1564, 0.4922, 0.2108, 0.4373, 0.2108, 0.4922, 0.2108, 0.6017, 0.2108, 0.6017, 0.2657, 0.9819, 0.5749, 0.9415, 0.5749, 0.9415, 0.5344, 0.6017, 0.3753, 0.4922, 0.3753, 0.4922, 0.3205, 0.6017, 0.1564, 0.6017, 0.2108, 0.4922, 0.2108, 0.4922, 0.3205, 0.4922, 0.2657, 0.6017, 0.2657, 0.6056, 0.3247, 0.6017, 0.3205, 0.6562, 0.3205, 0.6562, 0.3753, 0.6017, 0.3753, 0.6056, 0.3714, 0.6562, 0.3753, 0.6056, 0.3714, 0.6523, 0.3714, 0.6523, 0.3247, 0.6056, 0.3247, 0.6562, 0.3205, 0.6562, 0.3753, 0.6523, 0.3714, 0.6562, 0.3205, 0.6796, 0.4375, 0.8359, 0.4375, 0.8359, 0.4843, 0.6796, 0.3907, 0.8359, 0.3907, 0.8359, 0.4375, 0.6796, 0.5313, 0.8359, 0.5313, 0.8359, 0.578, 0.6796, 0.4843, 0.8359, 0.4843, 0.8359, 0.5313, 0.8359, 0.4375, 0.8594, 0.4411, 0.8594, 0.4808, 0.8359, 0.4375, 0.8359, 0.3907, 0.8596, 0.3939, 0.8359, 0.5313, 0.8597, 0.5345, 0.8597, 0.575, 0.8359, 0.4843, 0.8594, 0.4872, 0.8594, 0.528, 0.8594, 0.4411, 0.9375, 0.4411, 0.9375, 0.4808, 0.8596, 0.3939, 0.9373, 0.3939, 0.9373, 0.4341, 0.8597, 0.5345, 0.9374, 0.5345, 0.9374, 0.575, 0.8594, 0.4872, 0.9373, 0.4872, 0.9373, 0.528, 0.6015, 0.4064, 0.6094, 0.4064, 0.6094, 0.4138, 0.6094, 0.4138, 0.6094, 0.4294, 0.6015, 0.4294, 0.6015, 0.4064, 0.6015, 0.391, 0.6094, 0.391, 0.6016, 0.3203, 0.6094, 0.3281, 0.6094, 0.3672, 0.6016, 0.375])
me_long_barrel.materials.append(mat_mat_diffuse_cutout)
me_long_barrel.use_remesh_preserve_volume = False
me_long_barrel.use_remesh_preserve_attributes = False
me_long_barrel.use_mirror_vertex_groups = False
me_long_barrel.update()
me_long_barrel.normals_split_custom_set([tuple(v) for v in zip(*[iter([0.0, 0.0, -1.0, 0.0, 0.0, -1.0, 0.0, 0.0, -1.0, 0.0, 1.0, 2.074e-06, 0.0, 1.0, 2.027e-06, 0.0, 1.0, 2.106e-06, 0.0, 0.0, 1.0, 0.0, 0.0, 1.0, 0.0, 0.0, 1.0, 0.0, -1.0, -2.016e-06, 0.0, -1.0, -2.016e-06, 0.0, -1.0, -2.016e-06, -1.0, 0.0, 0.0, -1.0, 0.0, 0.0, -1.0, 0.0, 0.0, 1.0, 0.0, 0.0, 1.0, 0.0, 0.0, 1.0, 0.0, 0.0, 3.692e-06, 0.0, 1.0, -7.384e-06, 0.0, 1.0, -6.657e-06, 0.0, 1.0, 0.0, 1.0, 0.0, 0.0, 1.0, 0.0, 0.0, 1.0, 0.0, -1.0, 0.0, 0.0, -1.0, 0.0, 0.0, -1.0, 0.0, 0.0, 0.0, -1.0, 0.0, 0.0, -1.0, 0.0, 0.0, -1.0, 0.0, 1.0, 0.0, 0.0, 1.0, 0.0, 0.0, 1.0, 0.0, 0.0, 0.0, 0.9922, 0.1247, 0.0, 0.9922, 0.1247, 0.0, 0.9922, 0.1247, -0.9922, 0.0, 0.1247, -0.9922, 0.0, 0.1247, -0.9922, 0.0, 0.1247, 0.0, -0.9922, 0.1247, 0.0, -0.9922, 0.1247, 0.0, -0.9922, 0.1247, 0.9922, 0.0, 0.1247, 0.9922, 0.0, 0.1247, 0.9922, 0.0, 0.1247, 0.0, 1.0, 0.0, 0.0, 1.0, 0.0, 0.0, 1.0, 0.0, -1.0, 0.0, 0.0, -1.0, 0.0, 0.0, -1.0, 0.0, 0.0, 0.0, -1.0, 0.0, 0.0, -1.0, 0.0, 0.0, -1.0, 0.0, 1.0, 0.0, 0.0, 1.0, 0.0, 0.0, 1.0, 0.0, 0.0, 0.0, 1.0, 0.0, 0.0, 1.0, 0.0, 0.0, 1.0, 0.0, -1.0, 0.0, 0.0, -1.0, 0.0, 0.0, -1.0, 0.0, 0.0, 1.0, 0.0, 0.0, 1.0, 0.0, 0.0, 1.0, 0.0, 0.0, 0.0, 0.0, -1.0, 0.0, 0.0, -1.0, 0.0, 0.0, -1.0, 0.0, 1.0, 2.074e-06, 0.0, 1.0, 1.995e-06, 0.0, 1.0, 2.027e-06, 0.0, 0.0, 1.0, 0.0, 0.0, 1.0, 0.0, 0.0, 1.0, 0.0, -1.0, -2.03e-06, 0.0, -1.0, -2.03e-06, 0.0, -1.0, -2.03e-06, -1.0, 0.0, 0.0, -1.0, 0.0, 0.0, -1.0, 0.0, 0.0, 1.0, 0.0, 0.0, 1.0, 0.0, 0.0, 1.0, 0.0, 0.0, -4.847e-07, 0.0, 1.0, 0.0, 0.0, 1.0, -6.657e-06, 0.0, 1.0, -4.741e-06, 0.0, 1.0, -4.741e-06, 0.0, 1.0, -4.741e-06, 0.0, 1.0, 3.501e-06, 0.0, 1.0, 7.384e-06, 0.0, 1.0, 3.692e-06, 0.0, 1.0, -7.384e-06, 0.0, 1.0, -4.847e-07, 0.0, 1.0, -6.657e-06, 0.0, 1.0, 3.501e-06, 0.0, 1.0, 3.692e-06, 0.0, 1.0, -6.657e-06, 0.0, 1.0, 0.0, 1.0, 0.0, 0.0, 1.0, 0.0, 0.0, 1.0, 0.0, -1.0, 0.0, 0.0, -1.0, 0.0, 0.0, -1.0, 0.0, 0.0, 0.0, -1.0, 0.0, 0.0, -1.0, 0.0, 0.0, -1.0, 0.0, 1.0, 0.0, 0.0, 1.0, 0.0, 0.0, 1.0, 0.0, 0.0, 0.0, 0.9922, 0.1247, 0.0, 0.9922, 0.1247, 0.0, 0.9922, 0.1247, -0.9922, 0.0, 0.1247, -0.9922, 0.0, 0.1247, -0.9922, 0.0, 0.1247, 0.0, -0.9922, 0.1247, 0.0, -0.9922, 0.1247, 0.0, -0.9922, 0.1247, 0.9922, 0.0, 0.1247, 0.9922, 0.0, 0.1247, 0.9922, 0.0, 0.1247, 0.0, 1.0, 0.0, 0.0, 1.0, 0.0, 0.0, 1.0, 0.0, -1.0, 0.0, 0.0, -1.0, 0.0, 0.0, -1.0, 0.0, 0.0, 0.0, -1.0, 0.0, 0.0, -1.0, 0.0, 0.0, -1.0, 0.0, 1.0, 0.0, 0.0, 1.0, 0.0, 0.0, 1.0, 0.0, 0.0, 0.0, 1.0, 0.0, 0.0, 1.0, 0.0, 0.0, 1.0, 0.0, -1.0, 0.0, 0.0, -1.0, 0.0, 0.0, -1.0, 0.0, 0.0, 1.0, 0.0, 0.0, 1.0, 0.0, 0.0, 1.0, 0.0, 0.0, 0.0, 0.0, 1.0, 0.0, 0.0, 1.0, 0.0, 0.0, 1.0, 0.0, 0.0, 1.0])] * 3)])
me_short_barrel = bpy.data.meshes.new('short_barrel')
me_short_barrel.from_pydata([(0.4114, 0.2304, 3.127), (0.4114, 0.5476, 3.127), (0.4114, 0.2304, 2.809), (0.4114, 0.5476, 2.809), (0.5586, 0.2304, 3.127), (0.5586, 0.5476, 3.127), (0.5586, 0.2304, 2.809), (0.5586, 0.5476, 2.809), (-0.362, 0.07582, 1.627), (0.362, 0.7999, 1.627), (0.362, 0.07582, 1.627), (-0.362, 0.8163, 1.627), (0.362, 0.8163, 2.313), (-0.362, 0.07582, 2.313), (0.362, 0.07582, 2.313), (-0.41, 0.8478, 2.313), (0.41, 0.8478, 2.313), (0.41, 0.8478, 3.864), (-0.41, 0.0279, 2.313), (-0.41, 0.8478, 3.864), (0.41, 0.0279, 2.313), (-0.41, 0.0279, 3.864), (0.41, 0.0279, 3.864), (0.4389, 0.0779, 3.864), (-0.441, 0.0879, 3.864), (-0.44, 0.7978, 3.864), (0.44, 0.7978, 3.864), (-0.05059, 0.6967, 3.92), (0.05059, 0.6967, 4.021), (0.05059, 0.6967, 3.92), (0.05059, 0.9011, 3.92), (-0.05059, 0.9011, 4.021), (-0.05059, 0.6967, 4.021), (-0.362, 0.8163, 2.313), (0.05059, 0.9011, 4.021), (-0.05059, 0.9011, 3.92), (-0.5586, 0.2304, 3.128), (-0.5586, 0.5476, 3.128), (-0.5586, 0.2304, 2.811), (-0.5586, 0.5476, 2.811), (-0.4114, 0.2304, 3.127), (-0.4114, 0.5476, 3.127), (-0.4114, 0.2304, 2.809), (-0.4114, 0.5476, 2.809), (-0.1586, 0.8404, 3.127), (-0.1586, 0.8404, 2.809), (-0.2683, 0.7061, 5.456), (0.2683, 0.7061, 5.456), (0.2683, 0.1696, 5.456), (0.44, 0.7978, 4.064), (-0.44, 0.7978, 4.064), (0.2683, 0.7061, 4.395), (-0.2683, 0.7061, 4.395), (-0.2683, 0.1696, 4.395), (-0.441, 0.0879, 4.064), (0.4389, 0.0879, 4.064), (0.2683, 0.1696, 4.395), (-0.2683, 0.1696, 5.456), (-0.41, 0.8478, 2.313), (0.41, 0.8478, 2.313), (-0.41, 0.8478, 2.313), (-0.41, 0.8478, 3.864), (0.1586, 0.8404, 3.127), (0.1586, 0.9476, 3.127), (-0.41, 0.8478, 2.313), (0.41, 0.8478, 2.313), (0.1586, 0.8404, 2.809), (0.1586, 0.9476, 2.809), (-0.1586, 0.8404, 3.127), (-0.1586, 0.9476, 3.127), (-0.1586, 0.8404, 2.809), (-0.1586, 0.9476, 2.809), (0.1586, 0.8404, 3.127), (0.1586, 0.9476, 3.127), (0.1586, 0.8404, 2.809), (0.1586, 0.9476, 2.809), (-0.1586, 0.8404, 3.827), (-0.1586, 0.9476, 3.827), (-0.1586, 0.8404, 3.509), (-0.1586, 0.9476, 3.509), (0.1586, 0.8404, 3.827), (0.1586, 0.9476, 3.827), (0.1586, 0.8404, 3.509), (0.1586, 0.9476, 3.509)], [(45, 44), (67, 75)], [(2, 3, 7, 6), (6, 7, 5, 4), (4, 5, 1, 0), (2, 6, 4, 0), (7, 3, 1, 5), (8, 9, 10), (11, 12, 9), (13, 10, 14), (13, 11, 8), (10, 12, 14), (18, 19, 15), (20, 21, 18), (16, 22, 20), (27, 28, 29), (28, 30, 29), (27, 31, 32), (8, 11, 9), (11, 33, 12), (13, 8, 10), (13, 33, 11), (10, 9, 12), (18, 21, 19), (20, 22, 21), (27, 32, 28), (28, 34, 30), (27, 35, 31), (22, 16, 17), (36, 37, 39, 38), (38, 39, 43, 42), (40, 41, 37, 36), (38, 42, 40, 36), (43, 39, 37, 41), (46, 48, 47), (50, 51, 49), (50, 53, 52), (55, 53, 54), (49, 56, 55), (52, 47, 51), (56, 57, 53), (51, 48, 56), (46, 57, 48), (50, 52, 51), (50, 54, 53), (55, 56, 53), (49, 51, 56), (52, 46, 47), (56, 48, 57), (51, 47, 48), (55, 54, 24, 23), (62, 66, 67, 63), (68, 69, 71, 70), (70, 71, 75, 74), (72, 73, 69, 68), (75, 71, 69, 73), (76, 77, 79, 78), (78, 79, 83, 82), (82, 83, 81, 80), (80, 81, 77, 76), (83, 79, 77, 81), (65, 17, 64), (20, 18, 60, 59), (50, 49, 26, 25), (49, 55, 23, 26), (54, 50, 25, 24), (22, 17, 61, 21), (24, 25, 26, 23), (58, 61, 17), (53, 57, 46, 52)])
me_short_barrel.polygons.foreach_set('use_smooth', [0, 0, 0, 0, 0, 1, 1, 1, 1, 1, 1, 1, 1, 1, 1, 1, 1, 1, 1, 1, 1, 1, 1, 1, 1, 1, 1, 0, 0, 0, 0, 0, 1, 1, 1, 1, 1, 1, 1, 1, 1, 1, 1, 1, 1, 1, 1, 1, 1, 0, 0, 0, 0, 0, 0, 0, 0, 0, 0, 0, 1, 1, 1, 1, 1, 1, 1, 1])
me_short_barrel.polygons.foreach_set('material_index', [1, 1, 1, 1, 1, 1, 1, 1, 1, 1, 1, 1, 1, 1, 1, 1, 1, 1, 1, 1, 1, 1, 1, 1, 1, 1, 1, 1, 1, 1, 1, 1, 1, 1, 1, 1, 1, 1, 1, 1, 1, 1, 1, 1, 1, 1, 1, 1, 1, 1, 1, 1, 1, 1, 1, 1, 1, 1, 1, 1, 1, 1, 1, 1, 1, 1, 1, 1])
_k = set([(8, 10), (8, 11), (8, 13), (9, 10), (9, 11), (9, 12), (10, 13), (10, 14), (11, 33), (12, 14), (12, 33), (13, 14), (13, 33), (15, 18), (15, 19), (16, 20), (17, 22), (18, 20), (18, 21), (19, 21), (20, 21), (20, 22), (21, 22), (23, 24), (23, 26), (24, 25), (25, 26), (27, 28), (27, 29), (27, 32), (27, 35), (28, 29), (28, 32), (28, 34), (29, 30), (30, 34), (31, 32), (31, 35), (46, 47), (46, 52), (46, 57), (47, 48), (47, 51), (48, 56), (48, 57), (49, 50), (49, 51), (49, 55), (50, 52), (50, 54), (51, 52), (51, 56), (52, 53), (53, 54), (53, 56), (53, 57), (54, 55), (55, 56), (64, 65)])
me_short_barrel.attributes.new('sharp_edge', 'BOOLEAN', 'EDGE').data.foreach_set('value', [ (min(e.vertices), max(e.vertices)) in _k for e in me_short_barrel.edges])
_uv = me_short_barrel.uv_layers.new(name='UVMap')
_uv.uv.foreach_set('vector', [0.1719, 0.7344, 0.1719, 0.7578, 0.1641, 0.7578, 0.1641, 0.7344, 0.1641, 0.7344, 0.1641, 0.7578, 0.1406, 0.7578, 0.1406, 0.7344, 0.1406, 0.7344, 0.1406, 0.7578, 0.1328, 0.7578, 0.1328, 0.7344, 0.1641, 0.7266, 0.1641, 0.7344, 0.1406, 0.7344, 0.1406, 0.7266, 0.1641, 0.7578, 0.1641, 0.7656, 0.1406, 0.7656, 0.1406, 0.7578, 0.8828, 0.8906, 0.9375, 0.9453, 0.8828, 0.9453, 0.8828, 0.8359, 0.8359, 0.7891, 0.8828, 0.7891, 0.8359, 0.8906, 0.8828, 0.9453, 0.8359, 0.9453, 0.8359, 0.8906, 0.8828, 0.8359, 0.8828, 0.8906, 0.8828, 0.7344, 0.8359, 0.7891, 0.8359, 0.7344, 0.625, 0.6953, 0.7344, 0.7578, 0.625, 0.7578, 0.625, 0.8828, 0.7344, 0.9453, 0.625, 0.9453, 0.625, 0.8203, 0.7344, 0.8828, 0.625, 0.8828, 0.5781, 0.4062, 0.5859, 0.4141, 0.5781, 0.4141, 0.5859, 0.4141, 0.5781, 0.4297, 0.5781, 0.4141, 0.5781, 0.4062, 0.5859, 0.3906, 0.5859, 0.4062, 0.8828, 0.8906, 0.9375, 0.8906, 0.9375, 0.9453, 0.8828, 0.8359, 0.8359, 0.8359, 0.8359, 0.7891, 0.8359, 0.8906, 0.8828, 0.8906, 0.8828, 0.9453, 0.8359, 0.8906, 0.8359, 0.8359, 0.8828, 0.8359, 0.8828, 0.7344, 0.8828, 0.7891, 0.8359, 0.7891, 0.625, 0.6953, 0.7344, 0.6953, 0.7344, 0.7578, 0.625, 0.8828, 0.7344, 0.8828, 0.7344, 0.9453, 0.5781, 0.4062, 0.5859, 0.4062, 0.5859, 0.4141, 0.5859, 0.4141, 0.5859, 0.4297, 0.5781, 0.4297, 0.5781, 0.4062, 0.5781, 0.3906, 0.5859, 0.3906, 0.7344, 0.8828, 0.625, 0.8203, 0.7344, 0.8203, 0.2188, 0.7344, 0.2188, 0.7578, 0.1953, 0.7578, 0.1953, 0.7344, 0.1953, 0.7344, 0.1953, 0.7578, 0.1875, 0.7578, 0.1875, 0.7344, 0.2266, 0.7344, 0.2266, 0.7578, 0.2188, 0.7578, 0.2188, 0.7344, 0.1953, 0.7344, 0.1953, 0.7266, 0.2188, 0.7266, 0.2188, 0.7344, 0.1953, 0.7656, 0.1953, 0.7578, 0.2188, 0.7578, 0.2188, 0.7656, 0.25, 0.9453, 0.2109, 0.9062, 0.25, 0.9062, 0.2891, 0.8828, 0.3438, 0.8594, 0.3516, 0.8828, 0.2734, 0.8672, 0.3047, 0.8125, 0.3047, 0.8594, 0.3594, 0.7891, 0.3047, 0.8125, 0.2969, 0.7891, 0.375, 0.8672, 0.3438, 0.8125, 0.375, 0.8047, 0.125, 0.8281, 0.2109, 0.8672, 0.125, 0.8672, 0.125, 0.9062, 0.2109, 0.9453, 0.125, 0.9453, 0.125, 0.8672, 0.2109, 0.9062, 0.125, 0.9062, 0.25, 0.9453, 0.2109, 0.9453, 0.2109, 0.9062, 0.2891, 0.8828, 0.3047, 0.8594, 0.3438, 0.8594, 0.2734, 0.8672, 0.2734, 0.8047, 0.3047, 0.8125, 0.3594, 0.7891, 0.3438, 0.8125, 0.3047, 0.8125, 0.375, 0.8672, 0.3438, 0.8594, 0.3438, 0.8125, 0.125, 0.8281, 0.2109, 0.8281, 0.2109, 0.8672, 0.125, 0.9062, 0.2109, 0.9062, 0.2109, 0.9453, 0.125, 0.8672, 0.2109, 0.8672, 0.2109, 0.9062, 0.4297, 0.8906, 0.4297, 0.9531, 0.4453, 0.9531, 0.4453, 0.8906, 0.2969, 0.7578, 0.2969, 0.7344, 0.3047, 0.7344, 0.3047, 0.7578, 0.3359, 0.7578, 0.3281, 0.7578, 0.3281, 0.7344, 0.3359, 0.7344, 0.3281, 0.7266, 0.3281, 0.7344, 0.3047, 0.7344, 0.3047, 0.7266, 0.3047, 0.7656, 0.3047, 0.7578, 0.3281, 0.7578, 0.3281, 0.7656, 0.3047, 0.7344, 0.3281, 0.7344, 0.3281, 0.7578, 0.3047, 0.7578, 0.2812, 0.7578, 0.2734, 0.7578, 0.2734, 0.7344, 0.2812, 0.7344, 0.2734, 0.7266, 0.2734, 0.7344, 0.25, 0.7344, 0.25, 0.7266, 0.2422, 0.7344, 0.25, 0.7344, 0.25, 0.7578, 0.2422, 0.7578, 0.25, 0.7656, 0.25, 0.7578, 0.2734, 0.7578, 0.2734, 0.7656, 0.25, 0.7344, 0.2734, 0.7344, 0.2734, 0.7578, 0.25, 0.7578, 0.625, 0.8203, 0.7344, 0.8203, 0.625, 0.7578, 0.5625, 0.6953, 0.625, 0.6953, 0.625, 0.7578, 0.5625, 0.7578, 0.4297, 0.7734, 0.4297, 0.8359, 0.4453, 0.8359, 0.4453, 0.7734, 0.4297, 0.8359, 0.4297, 0.8906, 0.4453, 0.8906, 0.4453, 0.8359, 0.4297, 0.7188, 0.4297, 0.7734, 0.4453, 0.7734, 0.4453, 0.7188, 0.7344, 0.8828, 0.7969, 0.8828, 0.7969, 0.9453, 0.7344, 0.9453, 0.4453, 0.7188, 0.4453, 0.7734, 0.5078, 0.7734, 0.5078, 0.7188, 0.625, 0.7578, 0.7344, 0.7578, 0.7344, 0.8203, 0.125, 0.7891, 0.2109, 0.7891, 0.2109, 0.8281, 0.125, 0.8281])
me_short_barrel.materials.append(mat_mat_diffuse_cutout)
me_short_barrel.materials.append(mat_material_002)
me_short_barrel.use_remesh_preserve_volume = False
me_short_barrel.use_remesh_preserve_attributes = False
me_short_barrel.use_mirror_vertex_groups = False
me_short_barrel.update()
me_short_barrel.normals_split_custom_set([tuple(v) for v in zip(*[iter([0.0, 0.0, -1.0, 0.0, 0.0, -1.0, 0.0, 0.0, -1.0, 0.0, 0.0, -1.0, 1.0, 0.0, 0.0, 1.0, 0.0, 0.0, 1.0, 0.0, 0.0, 1.0, 0.0, 0.0, 0.0, 0.0, 1.0, 0.0, 0.0, 1.0, 0.0, 0.0, 1.0, 0.0, 0.0, 1.0, 0.0, -1.0, 0.0, 0.0, -1.0, 0.0, 0.0, -1.0, 0.0, 0.0, -1.0, 0.0, 0.0, 1.0, 0.0, 0.0, 1.0, 0.0, 0.0, 1.0, 0.0, 0.0, 1.0, 0.0, 7.643e-08, 0.0, -1.0, 7.751e-08, 0.0, -1.0, 0.0, 0.0, -1.0, 0.01092, 0.9999, -0.01153, 0.01171, 0.9999, -0.01236, 0.02262, 0.9995, -0.02389, 0.0, -1.0, -4.564e-06, 0.0, -1.0, -4.564e-06, 0.0, -1.0, -4.564e-06, -1.0, 0.0, 0.0, -1.0, 0.0, 0.0, -1.0, 0.0, 0.0, 1.0, 0.0, 0.0, 1.0, 0.0, 0.0, 1.0, 0.0, 0.0, -1.0, 0.0, 0.0, -1.0, 0.0, 0.0, -1.0, 0.0, 0.0, 0.0, -1.0, -5.566e-08, 0.0, -1.0, -5.566e-08, 0.0, -1.0, -5.566e-08, 1.0, 0.0, 0.0, 1.0, 0.0, 0.0, 1.0, 0.0, 0.0, 0.0, 1.0, 0.0, 0.0, 1.0, 0.0, 0.0, 1.0, 0.0, -1.0, 0.0, 0.0, -1.0, 0.0, 0.0, -1.0, 0.0, 0.0, 1.0, 0.0, 0.0, 1.0, 0.0, 0.0, 1.0, 0.0, 0.0, 7.643e-08, 0.0, -1.0, 1.529e-07, 0.0, -1.0, 7.751e-08, 0.0, -1.0, 0.01092, 0.9999, -0.01153, 0.0, 1.0, 4.564e-06, 0.01171, 0.9999, -0.01236, 0.0, -1.0, -4.564e-06, 0.0, -1.0, -4.564e-06, 0.0, -1.0, -4.564e-06, -1.0, 0.0, 0.0, -1.0, 0.0, 0.0, -1.0, 0.0, 0.0, 1.0, 0.0, 0.0, 1.0, 0.0, 0.0, 1.0, 0.0, 0.0, -1.0, 0.0, 0.0, -1.0, 0.0, 0.0, -1.0, 0.0, 0.0, 0.0, -1.0, -5.859e-08, 0.0, -1.0, -5.859e-08, 0.0, -1.0, -5.859e-08, 0.0, 1.0, 0.0, 0.0, 1.0, 0.0, 0.0, 1.0, 0.0, -1.0, 0.0, 0.0, -1.0, 0.0, 0.0, -1.0, 0.0, 0.0, 1.0, 0.0, 0.0, 1.0, 0.0, 0.0, 1.0, 0.0, 0.0, 1.0, 0.0, 0.0, 1.0, 0.0, 0.0, 1.0, 0.0, 0.0, -1.0, 0.0, 0.0, -1.0, 0.0, 0.0, -1.0, 0.0, 0.0, -1.0, 0.0, 0.0, -0.008129, 1.248e-09, -1.0, -0.008129, 1.248e-09, -1.0, -0.008129, 1.248e-09, -1.0, -0.008129, 1.248e-09, -1.0, 0.008128, 0.0, 1.0, 0.008128, 0.0, 1.0, 0.008128, 0.0, 1.0, 0.008128, 0.0, 1.0, 0.0, -1.0, 0.0, 0.0, -1.0, 0.0, 0.0, -1.0, 0.0, 0.0, -1.0, 0.0, 0.0, 1.0, 0.0, 0.0, 1.0, 0.0, 0.0, 1.0, 0.0, 0.0, 1.0, 0.0, 0.0, 0.0, 1.0, 0.0, 0.0, 1.0, 0.0, 0.0, 1.0, 0.0, 0.9638, 0.2665, 0.0, 0.9638, 0.2665, 0.0, 0.9638, 0.2665, -0.8876, 0.0005193, 0.4607, -0.8873, 0.0009009, 0.4612, -0.888, 0.0, 0.4599, 0.0, -0.971, 0.2392, 0.0, -0.971, 0.2392, 0.0, -0.971, 0.2392, 0.8884, -0.0005198, 0.4591, 0.8887, -0.0009031, 0.4585, 0.889, -0.00129, 0.458, 0.0, 1.0, 0.0, 0.0, 1.0, 0.0, 0.0, 1.0, 0.0, 0.0, -1.0, 0.0, 0.0, -1.0, 0.0, 0.0, -1.0, 0.0, 1.0, 0.0, 0.0, 1.0, 0.0, 0.0, 1.0, 0.0, 0.0, 0.0, 0.0, 1.0, 0.0, 0.0, 1.0, 0.0, 0.0, 1.0, 0.0, 0.9638, 0.2665, 0.0, 0.9638, 0.2665, 0.0, 0.9638, 0.2665, -0.8876, 0.0005193, 0.4607, -0.887, 0.001287, 0.4618, -0.8873, 0.0009009, 0.4612, 0.0, -0.971, 0.2392, 0.0, -0.971, 0.2392, 0.0, -0.971, 0.2392, 0.8884, -0.0005198, 0.4591, 0.888, 0.0, 0.4599, 0.8887, -0.0009031, 0.4585, 0.0, 1.0, 0.0, 0.0, 1.0, 0.0, 0.0, 1.0, 0.0, 0.0, -1.0, 0.0, 0.0, -1.0, 0.0, 0.0, -1.0, 0.0, 1.0, 0.0, 0.0, 1.0, 0.0, 0.0, 1.0, 0.0, 0.0, 0.7156, -0.6982, 0.01746, -0.7096, -0.7044, 0.01763, -0.7096, -0.7044, 0.01763, 0.6931, -0.7206, 0.01802, 1.0, 0.0, 0.0, 1.0, 0.0, 0.0, 1.0, 0.0, 0.0, 1.0, 0.0, 0.0, -1.0, 0.0, 0.0, -1.0, 0.0, 0.0, -1.0, 0.0, 0.0, -1.0, 0.0, 0.0, 0.0, 0.0, -1.0, 0.0, 0.0, -1.0, 0.0, 0.0, -1.0, 0.0, 0.0, -1.0, 0.0, 0.0, 1.0, 0.0, 0.0, 1.0, 0.0, 0.0, 1.0, 0.0, 0.0, 1.0, 0.0, 1.0, 0.0, 0.0, 1.0, 0.0, 0.0, 1.0, 0.0, 0.0, 1.0, 0.0, -1.0, 0.0, 0.0, -1.0, 0.0, 0.0, -1.0, 0.0, 0.0, -1.0, 0.0, 0.0, 0.0, 0.0, -1.0, 0.0, 0.0, -1.0, 0.0, 0.0, -1.0, 0.0, 0.0, -1.0, 1.0, 0.0, 0.0, 1.0, 0.0, 0.0, 1.0, 0.0, 0.0, 1.0, 0.0, 0.0, 0.0, 0.0, 1.0, 0.0, 0.0, 1.0, 0.0, 0.0, 1.0, 0.0, 0.0, 1.0, 0.0, 1.0, 0.0, 0.0, 1.0, 0.0, 0.0, 1.0, 0.0, 0.0, 1.0, 0.0, 0.0, -1.0, -9.375e-08, 0.0, -1.0, -9.375e-08, 0.0, -1.0, -9.375e-08, 0.0, 0.0, -1.0, 0.0, 0.0, -1.0, 0.0, 0.0, -1.0, 0.0, 0.0, -1.0, -0.7066, 0.7076, -2.395e-07, 0.7076, 0.7066, 2.531e-05, 0.7076, 0.7066, 2.531e-05, -0.7066, 0.7076, -2.395e-07, 0.7076, 0.7066, 2.531e-05, 0.7156, -0.6982, 0.01746, 0.6931, -0.7206, 0.01802, 0.7076, 0.7066, 2.531e-05, -0.7096, -0.7044, 0.01763, -0.7066, 0.7076, -2.395e-07, -0.7066, 0.7076, -2.395e-07, -0.7096, -0.7044, 0.01763, 0.0, 0.0, 1.0, 0.0, 0.5681, 0.8229, 0.0, 0.7071, 0.7071, 0.0, 0.0, 1.0, 3.79e-07, 0.0, -1.0, 3.79e-07, 0.0, -1.0, 3.79e-07, 0.0, -1.0, 3.79e-07, 0.0, -1.0, 0.0, 1.0, 0.0, 0.0, 0.7071, 0.7071, 0.0, 0.5681, 0.8229, -1.0, 0.0, 0.0, -1.0, 0.0, 0.0, -1.0, 0.0, 0.0, -1.0, 0.0, 0.0])] * 3)])
me_scope = bpy.data.meshes.new('scope')
me_scope.from_pydata([(-0.1, 0.63, 1.63), (-0.1, 0.63, 0.9), (-0.1, 0.9, 0.9), (0.1, 0.63, 1.63), (0.1, 0.63, 0.9), (0.1, 0.9, 0.9), (-0.1, 0.629, 0.348), (-0.1, 0.899, 0.348), (0.1, 0.63, 0.3479), (0.1, 0.9, 0.3479), (-0.29, 1.016, 0.4518), (-0.29, 0.9, 0.4518), (-0.0625, 1.248, 0.5033), (-0.3675, 1.248, 0.5033), (-0.3675, 1.248, 0.8), (-0.0625, 1.248, 0.8), (-0.14, 1.17, 1.192), (-0.29, 1.17, 1.192), (-0.29, 1.17, 1.398), (-0.14, 1.17, 1.398), (-0.0625, 0.9414, 0.5033), (-0.3675, 0.9414, 0.5033), (-0.3675, 0.9414, 0.8), (-0.0625, 0.9414, 0.8), (-0.14, 1.02, 1.192), (-0.14, 1.02, 1.398), (-0.1375, 1.173, 0.1947), (-0.1375, 1.173, 0.9311), (-0.1375, 1.016, 0.9311), (-0.1375, 1.016, 0.1947), (-0.33, 1.21, -0.01105), (-0.33, 1.21, 0.1947), (-0.1, 1.21, 0.1947), (-0.1, 1.21, -0.01105), (-0.2925, 1.173, 0.1947), (-0.2925, 1.173, 0.9311), (-0.2925, 1.016, 0.9311), (-0.2925, 1.016, 0.1947), (-0.33, 0.9789, -0.01105), (-0.33, 0.9789, 0.1947), (-0.1, 0.9789, -0.01105), (-0.1, 0.9789, 0.1947), (-0.29, 1.02, 1.192), (-0.29, 1.02, 1.398), (-0.29, 0.9, 0.349), (-0.29, 1.016, 0.349), (0.3, 1.016, 0.349), (0.3, 0.9, 0.349), (0.3725, 1.248, 0.5033), (0.0675, 1.248, 0.5033), (0.0675, 1.248, 0.8), (0.3725, 1.248, 0.8), (0.3, 1.17, 1.192), (0.144, 1.17, 1.192), (0.144, 1.17, 1.398), (0.3, 1.17, 1.398), (0.3725, 0.9414, 0.5033), (0.0675, 0.9414, 0.5033), (0.0675, 0.9414, 0.8), (0.3725, 0.9414, 0.8), (0.3, 1.02, 1.192), (0.3, 1.02, 1.398), (0.2975, 1.173, 0.1947), (0.2975, 1.173, 0.9311), (0.2975, 1.016, 0.9311), (0.2975, 1.016, 0.1947), (0.105, 1.21, -0.01105), (0.105, 1.21, 0.1947), (0.335, 1.21, 0.1947), (0.335, 1.21, -0.01105), (0.1425, 1.173, 0.1947), (0.1425, 1.173, 0.9311), (0.1425, 1.016, 0.9311), (0.1425, 1.016, 0.1947), (0.105, 0.9789, -0.01105), (0.105, 0.9789, 0.1947), (0.335, 0.9789, -0.01105), (0.335, 0.9789, 0.1947), (0.144, 1.02, 1.192), (0.144, 1.02, 1.398), (0.3, 0.9, 0.4518), (0.3, 1.016, 0.4518), (-0.29, 1.02, 0.9014), (-0.29, 0.9, 0.9014), (-0.29, 0.9, 0.7985), (-0.29, 1.02, 0.7985), (0.3, 1.02, 0.7985), (0.3, 0.9, 0.7985), (0.3, 0.9, 0.9014), (0.3, 1.02, 0.9014), (-0.0975, 1.21, 0.8961), (-0.3275, 1.21, 0.8961), (-0.3275, 1.21, 1.224), (-0.0975, 1.21, 1.224), (-0.0975, 0.99, 0.8961), (-0.3275, 0.99, 0.8961), (-0.3275, 0.99, 1.224), (-0.0975, 0.99, 1.224), (0.3375, 1.21, 0.8961), (0.1075, 1.21, 0.8961), (0.1075, 1.21, 1.224), (0.3375, 1.21, 1.224), (0.3375, 0.99, 0.8961), (0.1075, 0.99, 0.8961), (0.1075, 0.99, 1.224), (0.3375, 0.99, 1.224)], [], [(2, 5, 9, 7), (1, 0, 2), (4, 5, 3), (5, 2, 0, 3), (6, 7, 9, 8), (1, 2, 7, 6), (5, 4, 8, 9), (10, 45, 46, 81), (12, 13, 14, 15), (16, 17, 18, 19), (12, 20, 21, 13), (22, 21, 20, 23), (24, 16, 19, 25), (26, 27, 28, 29), (30, 31, 32, 33), (26, 34, 35, 27), (29, 28, 36, 37), (14, 22, 23, 15), (37, 36, 35, 34), (38, 39, 31, 30), (40, 41, 39, 38), (38, 30, 33, 40), (33, 32, 41, 40), (32, 31, 39, 41), (17, 42, 43, 18), (42, 24, 25, 43), (19, 18, 43, 25), (15, 23, 20, 12), (13, 21, 22, 14), (44, 45, 10, 11), (44, 11, 80, 47), (11, 10, 81, 80), (48, 49, 50, 51), (52, 53, 54, 55), (48, 56, 57, 49), (58, 57, 56, 59), (60, 52, 55, 61), (62, 63, 64, 65), (66, 67, 68, 69), (62, 70, 71, 63), (65, 64, 72, 73), (50, 58, 59, 51), (73, 72, 71, 70), (74, 75, 67, 66), (76, 77, 75, 74), (74, 66, 69, 76), (69, 68, 77, 76), (68, 67, 75, 77), (53, 78, 79, 54), (78, 60, 61, 79), (55, 54, 79, 61), (51, 59, 56, 48), (49, 57, 58, 50), (45, 44, 47, 46), (47, 80, 81, 46), (82, 85, 86, 89), (84, 85, 82, 83), (84, 83, 88, 87), (83, 82, 89, 88), (85, 84, 87, 86), (87, 88, 89, 86), (90, 91, 92, 93), (90, 94, 95, 91), (96, 95, 94, 97), (92, 96, 97, 93), (93, 97, 94, 90), (91, 95, 96, 92), (98, 99, 100, 101), (98, 102, 103, 99), (104, 103, 102, 105), (100, 104, 105, 101), (101, 105, 102, 98), (99, 103, 104, 100)])
me_scope.polygons.foreach_set('use_smooth', [0, 0, 0, 0, 0, 0, 0, 1, 1, 1, 1, 1, 1, 1, 1, 1, 1, 1, 1, 1, 1, 1, 1, 1, 1, 1, 1, 1, 1, 1, 1, 1, 1, 1, 1, 1, 1, 1, 1, 1, 1, 1, 1, 1, 1, 1, 1, 1, 1, 1, 1, 1, 1, 1, 1, 1, 1, 1, 1, 1, 1, 1, 1, 1, 1, 1, 1, 1, 1, 1, 1, 1, 1])
me_scope.polygons.foreach_set('material_index', [1, 1, 1, 1, 1, 1, 1, 1, 1, 1, 1, 1, 1, 1, 1, 1, 1, 1, 1, 1, 1, 1, 1, 1, 1, 1, 1, 1, 1, 1, 1, 1, 1, 1, 1, 1, 1, 1, 1, 1, 1, 1, 1, 1, 1, 1, 1, 1, 1, 1, 1, 1, 1, 1, 1, 1, 1, 1, 1, 1, 1, 1, 1, 1, 1, 1, 1, 1, 1, 1, 1, 1, 1])
_k = set([(10, 11), (12, 13), (12, 15), (12, 20), (13, 14), (13, 21), (14, 15), (14, 22), (15, 23), (16, 19), (17, 18), (18, 19), (18, 43), (19, 25), (20, 21), (20, 23), (21, 22), (22, 23), (24, 25), (25, 43), (26, 27), (28, 29), (30, 31), (30, 33), (30, 38), (31, 32), (31, 39), (32, 33), (32, 41), (33, 40), (34, 35), (36, 37), (38, 39), (38, 40), (39, 41), (40, 41), (42, 43), (44, 45), (46, 47), (48, 49), (48, 51), (48, 56), (49, 50), (49, 57), (50, 51), (50, 58), (51, 59), (52, 55), (53, 54), (54, 55), (54, 79), (55, 61), (56, 57), (56, 59), (57, 58), (58, 59), (60, 61), (61, 79), (62, 63), (64, 65), (66, 67), (66, 69), (66, 74), (67, 68), (67, 75), (68, 69), (68, 77), (69, 76), (70, 71), (72, 73), (74, 75), (74, 76), (75, 77), (76, 77), (78, 79), (80, 81), (82, 83), (84, 85), (86, 87), (88, 89), (90, 91), (90, 93), (90, 94), (91, 92), (91, 95), (92, 93), (92, 96), (93, 97), (94, 95), (94, 97), (95, 96), (96, 97), (98, 99), (98, 101), (98, 102), (99, 100), (99, 103), (100, 101), (100, 104), (101, 105), (102, 103), (102, 105), (103, 104), (104, 105)])
me_scope.attributes.new('sharp_edge', 'BOOLEAN', 'EDGE').data.foreach_set('value', [ (min(e.vertices), max(e.vertices)) in _k for e in me_scope.edges])
_uv = me_scope.uv_layers.new(name='UVMap')
_uv.uv.foreach_set('vector', [0.2812, 0.5234, 0.2812, 0.5078, 0.3281, 0.5078, 0.3281, 0.5234, 0.2812, 0.5469, 0.2266, 0.5469, 0.2812, 0.5234, 0.2812, 0.4844, 0.2812, 0.5078, 0.2266, 0.4844, 0.2812, 0.5078, 0.2812, 0.5234, 0.2266, 0.5234, 0.2266, 0.5078, 0.3438, 0.4844, 0.3438, 0.5078, 0.3281, 0.5078, 0.3281, 0.4844, 0.2812, 0.5469, 0.2812, 0.5234, 0.3281, 0.5234, 0.3281, 0.5469, 0.2812, 0.5078, 0.2812, 0.4844, 0.3281, 0.4844, 0.3281, 0.5078, 0.1484, 0.5078, 0.1484, 0.5156, 0.1953, 0.5156, 0.1953, 0.5078, 0.5547, 0.5156, 0.5547, 0.5469, 0.5234, 0.5469, 0.5234, 0.5156, 0.8359, 0.3125, 0.8359, 0.3281, 0.8125, 0.3281, 0.8125, 0.3125, 0.5547, 0.5156, 0.5547, 0.4844, 0.5859, 0.4844, 0.5859, 0.5156, 0.5234, 0.4531, 0.5547, 0.4531, 0.5547, 0.4844, 0.5234, 0.4844, 0.8359, 0.2969, 0.8359, 0.3125, 0.8125, 0.3125, 0.8125, 0.2969, 0.5703, 0.6406, 0.4922, 0.6406, 0.4922, 0.625, 0.5703, 0.625, 0.3594, 0.6484, 0.3359, 0.6484, 0.3359, 0.625, 0.3594, 0.625, 0.5703, 0.6406, 0.5703, 0.6562, 0.4922, 0.6562, 0.4922, 0.6406, 0.5703, 0.625, 0.4922, 0.625, 0.4922, 0.6094, 0.5703, 0.6094, 0.4922, 0.5156, 0.4922, 0.4844, 0.5234, 0.4844, 0.5234, 0.5156, 0.5703, 0.6719, 0.4922, 0.6719, 0.4922, 0.6562, 0.5703, 0.6562, 0.3594, 0.6719, 0.3359, 0.6719, 0.3359, 0.6484, 0.3594, 0.6484, 0.3594, 0.6016, 0.3359, 0.6016, 0.3359, 0.5781, 0.3594, 0.5781, 0.3828, 0.6016, 0.3828, 0.625, 0.3594, 0.625, 0.3594, 0.6016, 0.3594, 0.625, 0.3359, 0.625, 0.3359, 0.6016, 0.3594, 0.6016, 0.3359, 0.625, 0.3125, 0.625, 0.3125, 0.6016, 0.3359, 0.6016, 0.8359, 0.3281, 0.8359, 0.3438, 0.8125, 0.3438, 0.8125, 0.3281, 0.8359, 0.2812, 0.8359, 0.2969, 0.8125, 0.2969, 0.8125, 0.2812, 0.8125, 0.3125, 0.7969, 0.3125, 0.7969, 0.2969, 0.8125, 0.2969, 0.5234, 0.5156, 0.5234, 0.4844, 0.5547, 0.4844, 0.5547, 0.5156, 0.5547, 0.5469, 0.5547, 0.5781, 0.5234, 0.5781, 0.5234, 0.5469, 0.1406, 0.5, 0.1406, 0.5078, 0.1484, 0.5078, 0.1484, 0.5, 0.1484, 0.4922, 0.1484, 0.5, 0.1953, 0.5, 0.1953, 0.4922, 0.1484, 0.5, 0.1484, 0.5078, 0.1953, 0.5078, 0.1953, 0.5, 0.4297, 0.5156, 0.4297, 0.5469, 0.3984, 0.5469, 0.3984, 0.5156, 0.7734, 0.3125, 0.7734, 0.3281, 0.75, 0.3281, 0.75, 0.3125, 0.4297, 0.5156, 0.4297, 0.4844, 0.4609, 0.4844, 0.4609, 0.5156, 0.3984, 0.4531, 0.4297, 0.4531, 0.4297, 0.4844, 0.3984, 0.4844, 0.7734, 0.2969, 0.7734, 0.3125, 0.75, 0.3125, 0.75, 0.2969, 0.4766, 0.6406, 0.3984, 0.6406, 0.3984, 0.625, 0.4766, 0.625, 0.2734, 0.6484, 0.25, 0.6484, 0.25, 0.625, 0.2734, 0.625, 0.4766, 0.6406, 0.4766, 0.6562, 0.3984, 0.6562, 0.3984, 0.6406, 0.4766, 0.625, 0.3984, 0.625, 0.3984, 0.6094, 0.4766, 0.6094, 0.3672, 0.5156, 0.3672, 0.4844, 0.3984, 0.4844, 0.3984, 0.5156, 0.4766, 0.6719, 0.3984, 0.6719, 0.3984, 0.6562, 0.4766, 0.6562, 0.2734, 0.6719, 0.25, 0.6719, 0.25, 0.6484, 0.2734, 0.6484, 0.2734, 0.6016, 0.25, 0.6016, 0.25, 0.5781, 0.2734, 0.5781, 0.2969, 0.6016, 0.2969, 0.625, 0.2734, 0.625, 0.2734, 0.6016, 0.2734, 0.625, 0.25, 0.625, 0.25, 0.6016, 0.2734, 0.6016, 0.25, 0.625, 0.2266, 0.625, 0.2266, 0.6016, 0.25, 0.6016, 0.7734, 0.3281, 0.7734, 0.3438, 0.75, 0.3438, 0.75, 0.3281, 0.7734, 0.2812, 0.7734, 0.2969, 0.75, 0.2969, 0.75, 0.2812, 0.75, 0.3125, 0.7344, 0.3125, 0.7344, 0.2969, 0.75, 0.2969, 0.3984, 0.5156, 0.3984, 0.4844, 0.4297, 0.4844, 0.4297, 0.5156, 0.4297, 0.5469, 0.4297, 0.5781, 0.3984, 0.5781, 0.3984, 0.5469, 0.1484, 0.5156, 0.1484, 0.5234, 0.1953, 0.5234, 0.1953, 0.5156, 0.2031, 0.5, 0.1953, 0.5, 0.1953, 0.5078, 0.2031, 0.5078, 0.07031, 0.5078, 0.07031, 0.5156, 0.1172, 0.5156, 0.1172, 0.5078, 0.0625, 0.5, 0.0625, 0.5078, 0.07031, 0.5078, 0.07031, 0.5, 0.07031, 0.4922, 0.07031, 0.5, 0.1172, 0.5, 0.1172, 0.4922, 0.07031, 0.5, 0.07031, 0.5078, 0.1172, 0.5078, 0.1172, 0.5, 0.07031, 0.5156, 0.07031, 0.5234, 0.1172, 0.5234, 0.1172, 0.5156, 0.125, 0.5, 0.1172, 0.5, 0.1172, 0.5078, 0.125, 0.5078, 0.08594, 0.625, 0.08594, 0.6484, 0.04688, 0.6484, 0.04688, 0.625, 0.08594, 0.625, 0.08594, 0.6016, 0.1094, 0.6016, 0.1094, 0.625, 0.04688, 0.5781, 0.08594, 0.5781, 0.08594, 0.6016, 0.04688, 0.6016, 0.02344, 0.625, 0.02344, 0.6016, 0.04688, 0.6016, 0.04688, 0.625, 0.04688, 0.625, 0.04688, 0.6016, 0.08594, 0.6016, 0.08594, 0.625, 0.08594, 0.6484, 0.08594, 0.6719, 0.04688, 0.6719, 0.04688, 0.6484, 0.1875, 0.625, 0.1875, 0.6484, 0.1484, 0.6484, 0.1484, 0.625, 0.1875, 0.625, 0.1875, 0.6016, 0.2109, 0.6016, 0.2109, 0.625, 0.1484, 0.5781, 0.1875, 0.5781, 0.1875, 0.6016, 0.1484, 0.6016, 0.125, 0.625, 0.125, 0.6016, 0.1484, 0.6016, 0.1484, 0.625, 0.1484, 0.625, 0.1484, 0.6016, 0.1875, 0.6016, 0.1875, 0.625, 0.1875, 0.6484, 0.1875, 0.6719, 0.1484, 0.6719, 0.1484, 0.6484])
me_scope.materials.append(mat_mat_diffuse_cutout)
me_scope.materials.append(mat_material_001)
me_scope.use_remesh_preserve_volume = False
me_scope.use_remesh_preserve_attributes = False
me_scope.use_mirror_vertex_groups = False
me_scope.update()
me_scope.normals_split_custom_set([tuple(v) for v in zip(*[iter([-0.0025, 1.0, -0.0009057, -0.0025, 1.0, -0.0009057, -0.0025, 1.0, -0.0009057, -0.0025, 1.0, -0.0009057, -1.0, 0.0, 0.0, -1.0, 0.0, 0.0, -1.0, 0.0, 0.0, 1.0, 0.0, 0.0, 1.0, 0.0, 0.0, 1.0, 0.0, 0.0, 0.0, 0.9379, 0.3469, 0.0, 0.9379, 0.3469, 0.0, 0.9379, 0.3469, 0.0, 0.9379, 0.3469, -0.0005767, 0.0, -1.0, -0.0005767, 0.0, -1.0, -0.0005767, 0.0, -1.0, -0.0005767, 0.0, -1.0, -1.0, 0.0, 2.699e-08, -1.0, 0.0, 2.699e-08, -1.0, 0.0, 2.699e-08, -1.0, 0.0, 2.699e-08, 1.0, 0.0, 0.0, 1.0, 0.0, 0.0, 1.0, 0.0, 0.0, 1.0, 0.0, 0.0, 0.5774, -0.5774, -0.5774, 0.5774, -0.5774, 0.5774, -0.5774, -0.5774, 0.5774, -0.5774, -0.5774, -0.5774, 0.0, 1.0, 6.586e-07, 0.0, 1.0, 6.586e-07, 0.0, 1.0, 6.586e-07, 0.0, 1.0, 6.586e-07, 0.0, 1.0, 0.0, 0.0, 1.0, 0.0, 0.0, 1.0, 0.0, 0.0, 1.0, 0.0, 0.0, 0.0, -1.0, 0.0, 0.0, -1.0, 0.0, 0.0, -1.0, 0.0, 0.0, -1.0, 0.0, -1.0, -3.293e-07, 0.0, -1.0, -3.293e-07, 0.0, -1.0, -3.293e-07, 0.0, -1.0, -3.293e-07, 1.0, 0.0, 0.0, 1.0, 0.0, 0.0, 1.0, 0.0, 0.0, 1.0, 0.0, 0.0, 1.0, 0.0, 0.0, 1.0, 0.0, 0.0, 1.0, 0.0, 0.0, 1.0, 0.0, 0.0, 0.0, 1.0, 0.0, 0.0, 1.0, 0.0, 0.0, 1.0, 0.0, 0.0, 1.0, 0.0, 0.0, 1.0, -1.305e-07, 0.0, 1.0, -1.305e-07, 0.0, 1.0, -1.305e-07, 0.0, 1.0, -1.305e-07, 0.0, -1.0, 2.611e-07, 0.0, -1.0, 2.611e-07, 0.0, -1.0, 2.611e-07, 0.0, -1.0, 2.611e-07, 0.0, 0.0, 1.0, 0.0, 0.0, 1.0, 0.0, 0.0, 1.0, 0.0, 0.0, 1.0, -1.0, 0.0, 0.0, -1.0, 0.0, 0.0, -1.0, 0.0, 0.0, -1.0, 0.0, 0.0, -1.0, 0.0, 0.0, -1.0, 0.0, 0.0, -1.0, 0.0, 0.0, -1.0, 0.0, 0.0, 0.0, -1.0, 0.0, 0.0, -1.0, 0.0, 0.0, -1.0, 0.0, 0.0, -1.0, 0.0, 0.0, 0.0, -1.0, 0.0, 0.0, -1.0, 0.0, 0.0, -1.0, 0.0, 0.0, -1.0, 1.0, 0.0, 0.0, 1.0, 0.0, 0.0, 1.0, 0.0, 0.0, 1.0, 0.0, 0.0, 0.0, 0.0, 1.0, 0.0, 0.0, 1.0, 0.0, 0.0, 1.0, 0.0, 0.0, 1.0, -1.0, 0.0, 0.0, -1.0, 0.0, 0.0, -1.0, 0.0, 0.0, -1.0, 0.0, 0.0, 0.0, -1.0, -9.657e-07, 0.0, -1.0, -9.657e-07, 0.0, -1.0, -9.657e-07, 0.0, -1.0, -9.657e-07, 0.0, 0.0, 1.0, 0.0, 0.0, 1.0, 0.0, 0.0, 1.0, 0.0, 0.0, 1.0, 1.0, 0.0, 0.0, 1.0, 0.0, 0.0, 1.0, 0.0, 0.0, 1.0, 0.0, 0.0, -1.0, 0.0, 0.0, -1.0, 0.0, 0.0, -1.0, 0.0, 0.0, -1.0, 0.0, 0.0, 0.5774, 0.5774, 0.5774, 0.5774, -0.5774, 0.5774, 0.5774, -0.5774, -0.5774, 0.5774, 0.5774, -0.5774, 0.5774, 0.5774, 0.5774, 0.5774, 0.5774, -0.5774, -0.5774, 0.5774, -0.5774, -0.5774, 0.5774, 0.5774, 0.5774, 0.5774, -0.5774, 0.5774, -0.5774, -0.5774, -0.5774, -0.5774, -0.5774, -0.5774, 0.5774, -0.5774, 0.0, 1.0, 3.293e-07, 0.0, 1.0, 3.293e-07, 0.0, 1.0, 3.293e-07, 0.0, 1.0, 3.293e-07, 0.0, 1.0, 0.0, 0.0, 1.0, 0.0, 0.0, 1.0, 0.0, 0.0, 1.0, 0.0, 0.0, 0.0, -1.0, 0.0, 0.0, -1.0, 0.0, 0.0, -1.0, 0.0, 0.0, -1.0, 0.0, -1.0, -3.293e-07, 0.0, -1.0, -3.293e-07, 0.0, -1.0, -3.293e-07, 0.0, -1.0, -3.293e-07, 1.0, 0.0, 0.0, 1.0, 0.0, 0.0, 1.0, 0.0, 0.0, 1.0, 0.0, 0.0, 1.0, 0.0, 0.0, 1.0, 0.0, 0.0, 1.0, 0.0, 0.0, 1.0, 0.0, 0.0, 0.0, 1.0, 0.0, 0.0, 1.0, 0.0, 0.0, 1.0, 0.0, 0.0, 1.0, 0.0, 0.0, 1.0, -1.305e-07, 0.0, 1.0, -1.305e-07, 0.0, 1.0, -1.305e-07, 0.0, 1.0, -1.305e-07, 0.0, -1.0, 2.611e-07, 0.0, -1.0, 2.611e-07, 0.0, -1.0, 2.611e-07, 0.0, -1.0, 2.611e-07, 0.0, 0.0, 1.0, 0.0, 0.0, 1.0, 0.0, 0.0, 1.0, 0.0, 0.0, 1.0, -1.0, 0.0, 0.0, -1.0, 0.0, 0.0, -1.0, 0.0, 0.0, -1.0, 0.0, 0.0, -1.0, 0.0, 0.0, -1.0, 0.0, 0.0, -1.0, 0.0, 0.0, -1.0, 0.0, 0.0, 0.0, -1.0, 0.0, 0.0, -1.0, 0.0, 0.0, -1.0, 0.0, 0.0, -1.0, 0.0, 0.0, 0.0, -1.0, 0.0, 0.0, -1.0, 0.0, 0.0, -1.0, 0.0, 0.0, -1.0, 1.0, 0.0, 0.0, 1.0, 0.0, 0.0, 1.0, 0.0, 0.0, 1.0, 0.0, 0.0, 0.0, 0.0, 1.0, 0.0, 0.0, 1.0, 0.0, 0.0, 1.0, 0.0, 0.0, 1.0, -1.0, 0.0, 0.0, -1.0, 0.0, 0.0, -1.0, 0.0, 0.0, -1.0, 0.0, 0.0, 0.0, -1.0, -9.286e-07, 0.0, -1.0, -9.286e-07, 0.0, -1.0, -9.286e-07, 0.0, -1.0, -9.286e-07, 0.0, 0.0, 1.0, 0.0, 0.0, 1.0, 0.0, 0.0, 1.0, 0.0, 0.0, 1.0, 1.0, 0.0, 0.0, 1.0, 0.0, 0.0, 1.0, 0.0, 0.0, 1.0, 0.0, 0.0, -1.0, 0.0, 0.0, -1.0, 0.0, 0.0, -1.0, 0.0, 0.0, -1.0, 0.0, 0.0, 0.5774, -0.5774, 0.5774, 0.5774, 0.5774, 0.5774, -0.5774, 0.5774, 0.5774, -0.5774, -0.5774, 0.5774, -0.5774, 0.5774, 0.5774, -0.5774, 0.5774, -0.5774, -0.5774, -0.5774, -0.5774, -0.5774, -0.5774, 0.5774, 0.5774, -0.5774, -0.5774, 0.5774, -0.5774, 0.5774, -0.5774, -0.5774, 0.5774, -0.5774, -0.5774, -0.5774, 0.5774, 0.5774, 0.5774, 0.5774, -0.5774, 0.5774, 0.5774, -0.5774, -0.5774, 0.5774, 0.5774, -0.5774, 0.5774, 0.5774, 0.5774, 0.5774, 0.5774, -0.5774, -0.5774, 0.5774, -0.5774, -0.5774, 0.5774, 0.5774, 0.5774, 0.5774, -0.5774, 0.5774, -0.5774, -0.5774, -0.5774, -0.5774, -0.5774, -0.5774, 0.5774, -0.5774, 0.5774, -0.5774, 0.5774, 0.5774, 0.5774, 0.5774, -0.5774, 0.5774, 0.5774, -0.5774, -0.5774, 0.5774, -0.5774, 0.5774, 0.5774, -0.5774, 0.5774, -0.5774, -0.5774, -0.5774, -0.5774, -0.5774, -0.5774, 0.5774, 0.0, 1.0, 3.952e-07, 0.0, 1.0, 3.952e-07, 0.0, 1.0, 3.952e-07, 0.0, 1.0, 3.952e-07, 0.0, 0.0, -1.0, 0.0, 0.0, -1.0, 0.0, 0.0, -1.0, 0.0, 0.0, -1.0, 0.0, -1.0, -5.928e-07, 0.0, -1.0, -5.928e-07, 0.0, -1.0, -5.928e-07, 0.0, -1.0, -5.928e-07, 0.0, 0.0, 1.0, 0.0, 0.0, 1.0, 0.0, 0.0, 1.0, 0.0, 0.0, 1.0, 1.0, 0.0, 0.0, 1.0, 0.0, 0.0, 1.0, 0.0, 0.0, 1.0, 0.0, 0.0, -1.0, 0.0, 0.0, -1.0, 0.0, 0.0, -1.0, 0.0, 0.0, -1.0, 0.0, 0.0, 0.0, 1.0, 3.952e-07, 0.0, 1.0, 3.952e-07, 0.0, 1.0, 3.952e-07, 0.0, 1.0, 3.952e-07, 0.0, 0.0, -1.0, 0.0, 0.0, -1.0, 0.0, 0.0, -1.0, 0.0, 0.0, -1.0, 0.0, -1.0, -5.928e-07, 0.0, -1.0, -5.928e-07, 0.0, -1.0, -5.928e-07, 0.0, -1.0, -5.928e-07, 0.0, 0.0, 1.0, 0.0, 0.0, 1.0, 0.0, 0.0, 1.0, 0.0, 0.0, 1.0, 1.0, 0.0, 0.0, 1.0, 0.0, 0.0, 1.0, 0.0, 0.0, 1.0, 0.0, 0.0, -1.0, 0.0, 0.0, -1.0, 0.0, 0.0, -1.0, 0.0, 0.0, -1.0, 0.0, 0.0])] * 3)])

# ---- objects
ob_base_gun = bpy.data.objects.new('base_gun', me_base_gun)
ob_long_barrel = bpy.data.objects.new('long_barrel', me_long_barrel)
ob_short_barrel = bpy.data.objects.new('short_barrel', me_short_barrel)
ob_scope = bpy.data.objects.new('scope', me_scope)
ob_off_hand = bpy.data.objects.new('off_hand', None)
ob_main_hand = bpy.data.objects.new('main_hand', None)
ob_muzzle_flash_short_barrel = bpy.data.objects.new('muzzle_flash.short_barrel', None)
ob_muzzle_flash_long_barrel = bpy.data.objects.new('muzzle_flash.long_barrel', None)

# ---- transforms, parenting, visibility, modifiers, constraints
ob_base_gun.location = (0.0, 0.0, 0.0)
ob_base_gun.rotation_euler = (1.571, -0.0, 0.0)
ob_base_gun.lineart.crease_threshold = 0.0
ob_long_barrel.location = (0.0, 0.0, 0.0)
ob_long_barrel.rotation_euler = (1.571, -0.0, 0.0)
ob_long_barrel.lineart.crease_threshold = 0.0
ob_short_barrel.location = (0.0, 0.0, 0.0)
ob_short_barrel.rotation_euler = (1.571, -0.0, 0.0)
ob_short_barrel.lineart.crease_threshold = 0.0
ob_scope.location = (0.0, 0.0, -0.003)
ob_scope.rotation_euler = (1.571, -0.0, 0.0)
ob_scope.lineart.crease_threshold = 0.0
ob_off_hand.location = (-5.029e-07, -2.538, 0.2333)
ob_off_hand.rotation_euler = (0.4818, -0.2632, -0.1096)
ob_off_hand.empty_display_type = 'ARROWS'
ob_off_hand.lineart.crease_threshold = 0.0
ob_main_hand.location = (0.0, 0.000813, -0.003125)
ob_main_hand.empty_display_type = 'ARROWS'
ob_main_hand.lineart.crease_threshold = 0.0
ob_muzzle_flash_short_barrel.location = (0.0, -5.456, 0.4379)
ob_muzzle_flash_short_barrel.empty_display_type = 'ARROWS'
ob_muzzle_flash_short_barrel.lineart.crease_threshold = 0.0
ob_muzzle_flash_long_barrel.location = (0.0, -6.656, 0.4379)
ob_muzzle_flash_long_barrel.empty_display_type = 'ARROWS'
ob_muzzle_flash_long_barrel.lineart.crease_threshold = 0.0

# ---- collection membership
col_collection.objects.link(ob_base_gun)
col_collection.objects.link(ob_long_barrel)
col_collection.objects.link(ob_short_barrel)
col_collection.objects.link(ob_scope)
col_collection.objects.link(ob_off_hand)
col_collection.objects.link(ob_main_hand)
col_collection.objects.link(ob_muzzle_flash_short_barrel)
col_collection.objects.link(ob_muzzle_flash_long_barrel)

# ---- scene / render settings (as saved in the file)
scene.frame_start = 1; scene.frame_end = 250; scene.frame_set(0)
scene.render.engine = 'BLENDER_EEVEE_NEXT'
scene.cycles.use_denoising = False
scene.cycles.samples = 128
scene.cycles.sampling_pattern = 'TABULATED_SOBOL'
scene.cycles.use_adaptive_sampling = False
scene.cycles.use_light_tree = False
scene.view_settings.view_transform = 'Filmic'
bpy.context.view_layer.update()

# ---- added for rendering (the .blend has no active camera and no usable light): camera, sun
cam_auto = bpy.data.cameras.new('AutoCamera')
cam_auto.lens = 50.0
cam_auto.sensor_width = 36.0
cam_auto.clip_end = 1000.0
ob_auto_camera = bpy.data.objects.new('AutoCamera', cam_auto)
scene.collection.objects.link(ob_auto_camera)
ob_auto_camera.location = (9.11571, -12.7979, 7.56451)
ob_auto_camera.rotation_euler = (1.09748, -7.21219e-08, 0.694738)
scene.camera = ob_auto_camera
light_auto_sun = bpy.data.lights.new('AutoSun', 'SUN')
light_auto_sun.energy = 3.0
light_auto_sun.angle = 0.0523599
ob_auto_sun = bpy.data.objects.new('AutoSun', light_auto_sun)
scene.collection.objects.link(ob_auto_sun)
ob_auto_sun.rotation_euler = (0.872665, 0.174533, 0.523599)
bpy.context.view_layer.update()
